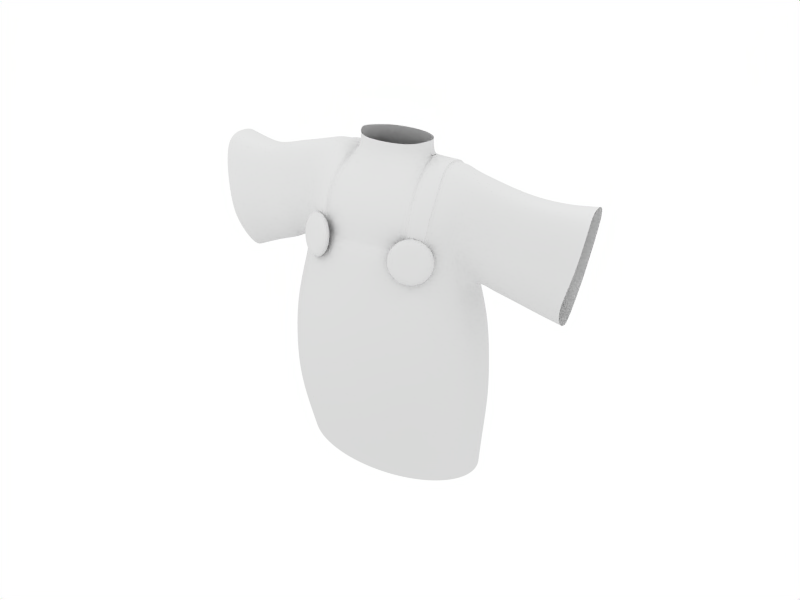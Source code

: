 # Source: chibi16.blend  (saved by Blender 2.49.2; exported with 4.5.12 LTS)
import bpy
from mathutils import Matrix  # noqa: F401  (used for matrix-valued properties, if any)

bpy.ops.wm.read_factory_settings(use_empty=True)
scene = bpy.context.scene
scene.name = 'Scene'

# ---- collections
col_collection_1 = bpy.data.collections.new('Collection 1'); scene.collection.children.link(col_collection_1)
col_collection_2 = bpy.data.collections.new('Collection 2'); scene.collection.children.link(col_collection_2)

# ---- materials (node trees are filled in below, after node groups)
mat_material = bpy.data.materials.new('Material')
mat_material.alpha_threshold = 0.0
mat_material.diffuse_color = (0.85, 0.85, 0.85, 1.0)
mat_material.roughness = 2.0
mat_material.specular_intensity = 0.3263
mat_material.line_color = (0.0, 0.0, 0.0, 1.0)

# ---- material node trees

# ---- world
world_world = bpy.data.worlds.new('World'); scene.world = world_world
world_world.color = (1.0, 1.0, 1.0)
world_world.use_sun_shadow = False
world_world.sun_shadow_jitter_overblur = 0.0
world_world.cycles.sampling_method = 'MANUAL'
world_world.cycles.sample_map_resolution = 256

# ---- cameras
cam_camera_004 = bpy.data.cameras.new('Camera.004')
cam_camera_004.passepartout_alpha = 0.2
cam_camera_004.clip_end = 100.0
cam_camera_004.lens = 35.0
cam_camera_004.show_passepartout = False
cam_camera_004.show_safe_areas = True
cam_camera_004.dof.focus_distance = 0.0
cam_camera_004.dof.aperture_fstop = 128.0
cam_camera_002 = bpy.data.cameras.new('Camera.002')
cam_camera_002.passepartout_alpha = 0.2
cam_camera_002.clip_end = 100.0
cam_camera_002.lens = 35.0
cam_camera_002.show_passepartout = False
cam_camera_002.show_safe_areas = True
cam_camera_002.dof.focus_distance = 0.0
cam_camera_002.dof.aperture_fstop = 128.0
cam_camera = bpy.data.cameras.new('Camera')
cam_camera.passepartout_alpha = 0.2
cam_camera.clip_end = 100.0
cam_camera.lens = 35.0
cam_camera.ortho_scale = 7.314
cam_camera.show_passepartout = False
cam_camera.show_safe_areas = True
cam_camera.dof.focus_distance = 0.0
cam_camera.dof.aperture_fstop = 128.0

# ---- lights
light_lamp_001 = bpy.data.lights.new('Lamp.001', 'POINT')
light_lamp_001.transmission_factor = 0.0
light_lamp_001.energy = 100.0
light_lamp_001.shadow_buffer_clip_start = 0.5
light_lamp_001.shadow_soft_size = 1.0
light_lamp_001.shadow_maximum_resolution = 0.006
light_lamp_001.use_absolute_resolution = True
light_lamp_001.cycles.use_multiple_importance_sampling = False
light_lamp = bpy.data.lights.new('Lamp', 'POINT')
light_lamp.transmission_factor = 0.0
light_lamp.energy = 64.32
light_lamp.shadow_buffer_clip_start = 0.5
light_lamp.shadow_soft_size = 1.0
light_lamp.shadow_maximum_resolution = 0.006
light_lamp.use_absolute_resolution = True
light_lamp.cycles.use_multiple_importance_sampling = False
light_spot = bpy.data.lights.new('Spot', 'POINT')
light_spot.transmission_factor = 0.0
light_spot.cutoff_distance = 30.0
light_spot.energy = 100.0
light_spot.shadow_buffer_clip_start = 1.001
light_spot.shadow_soft_size = 1.0
light_spot.shadow_maximum_resolution = 0.006
light_spot.use_absolute_resolution = True
light_spot.cycles.use_multiple_importance_sampling = False

# ---- meshes
me_circle_001 = bpy.data.meshes.new('Circle.001')
me_circle_001.from_pydata([(0.6915, -0.6915, -1.192e-07), (0.8131, -0.5433, -1.192e-07), (0.9035, -0.3742, -1.192e-07), (0.9591, -0.1908, -1.192e-07), (0.9779, -7.906e-08, -1.192e-07), (0.9591, 0.1908, -1.192e-07), (0.9035, 0.3742, -1.192e-07), (0.8131, 0.5433, -1.192e-07), (0.6915, 0.6915, -1.192e-07), (0.5433, 0.8131, -1.192e-07), (0.3742, 0.9035, -1.192e-07), (0.1908, 0.9591, -1.192e-07), (-3.114e-07, 0.9779, -1.192e-07), (-0.1908, 0.9591, -1.192e-07), (-0.3742, 0.9035, -1.192e-07), (-0.5433, 0.8131, -1.192e-07), (-0.6915, 0.6915, -1.192e-07), (-0.8131, 0.5433, -1.192e-07), (-0.9035, 0.3742, -1.192e-07), (-0.9591, 0.1908, -1.192e-07), (-0.9779, -9.495e-07, -1.192e-07), (-0.9591, -0.1908, -1.192e-07), (-0.9035, -0.3742, -1.192e-07), (-0.8131, -0.5433, -1.192e-07), (-0.6915, -0.6915, -1.192e-07), (-0.5433, -0.8131, -1.192e-07), (-0.3742, -0.9035, -1.192e-07), (-0.1908, -0.9591, -1.192e-07), (1.577e-06, -0.9779, -1.192e-07), (0.1908, -0.9591, -1.192e-07), (0.3742, -0.9035, -1.192e-07), (0.5433, -0.8131, -1.192e-07), (0.7127, -0.8002, 0.413), (0.8381, -0.6287, 0.413), (0.9312, -0.4331, 0.413), (0.9886, -0.2208, 0.413), (1.008, -5.43e-08, 0.413), (0.9886, 0.2208, 0.413), (0.9312, 0.4331, 0.413), (0.8381, 0.6287, 0.413), (0.7127, 0.8002, 0.413), (0.56, 0.9409, 0.413), (0.3857, 1.045, 0.413), (0.1966, 1.11, 0.413), (-3.329e-07, 1.132, 0.413), (-0.1966, 1.11, 0.413), (-0.3857, 1.045, 0.413), (-0.56, 0.9409, 0.413), (-0.7127, 0.8002, 0.413), (-0.8381, 0.6287, 0.413), (-0.9312, 0.4331, 0.413), (-0.9886, 0.2208, 0.413), (-1.008, -1.062e-06, 0.413), (-0.9886, -0.2208, 0.413), (-0.9312, -0.4331, 0.413), (-0.8381, -0.6287, 0.413), (-0.7127, -0.8002, 0.413), (-0.56, -0.9409, 0.413), (-0.3857, -1.045, 0.413), (-0.1966, -1.11, 0.413), (1.614e-06, -1.132, 0.413), (0.1966, -1.11, 0.413), (0.3857, -1.045, 0.413), (0.56, -0.9409, 0.413), (0.8248, -0.6287, 0.8259), (0.7014, -0.8002, 0.8259), (0.9165, -0.4331, 0.8259), (0.9729, -0.2208, 0.8259), (0.992, -5.43e-08, 0.8259), (0.9729, 0.2208, 0.8259), (0.9165, 0.4331, 0.8259), (0.8248, 0.6287, 0.8259), (0.7014, 0.8002, 0.8259), (0.5511, 0.9409, 0.8259), (0.3796, 1.045, 0.8259), (0.1935, 1.11, 0.8259), (-3.227e-07, 1.132, 0.8259), (-0.1935, 1.11, 0.8259), (-0.3796, 1.045, 0.8259), (-0.5511, 0.9409, 0.8259), (-0.7014, 0.8002, 0.8259), (-0.8248, 0.6287, 0.8259), (-0.9165, 0.4331, 0.8259), (-0.9729, 0.2208, 0.8259), (-0.992, -1.062e-06, 0.8259), (-0.9729, -0.2208, 0.8259), (-0.9165, -0.4331, 0.8259), (-0.8248, -0.6287, 0.8259), (-0.7014, -0.8002, 0.8259), (-0.5511, -0.9409, 0.8259), (-0.3796, -1.045, 0.8259), (-0.1935, -1.11, 0.8259), (1.593e-06, -1.132, 0.8259), (0.1935, -1.11, 0.8259), (0.3796, -1.045, 0.8259), (0.5511, -0.9409, 0.8259), (0.6779, -0.7279, 1.247), (0.7971, -0.5663, 1.247), (0.8857, -0.382, 1.247), (0.9403, -0.182, 1.247), (0.9587, 0.02604, 1.247), (0.9403, 0.2341, 1.247), (0.8857, 0.4341, 1.247), (0.7971, 0.6184, 1.247), (0.6779, 0.78, 1.247), (0.5326, 0.9126, 1.247), (0.3669, 1.011, 1.247), (0.187, 1.072, 1.247), (-3.014e-07, 1.092, 1.247), (-0.187, 1.072, 1.247), (-0.3669, 1.011, 1.247), (-0.5326, 0.9126, 1.247), (-0.6779, 0.78, 1.247), (-0.7971, 0.6184, 1.247), (-0.8857, 0.4341, 1.247), (-0.9403, 0.2341, 1.247), (-0.9587, 0.02604, 1.247), (-0.9403, -0.182, 1.247), (-0.8857, -0.382, 1.247), (-0.7971, -0.5663, 1.247), (-0.6779, -0.7279, 1.247), (-0.5326, -0.8605, 1.247), (-0.3669, -0.959, 1.247), (-0.187, -1.02, 1.247), (1.55e-06, -1.04, 1.247), (0.187, -1.02, 1.247), (0.3669, -0.959, 1.247), (0.5326, -0.8605, 1.247), (0.6761, -0.4574, 1.713), (0.5743, -0.5761, 1.713), (0.7509, -0.2808, 1.715), (0.7971, -0.1112, 1.798), (0.8128, 0.0651, 1.721), (0.7971, 0.2414, 1.781), (0.7509, 0.411, 1.715), (0.6758, 0.5672, 1.712), (0.5747, 0.7042, 1.712), (0.4515, 0.8166, 1.712), (0.311, 0.9001, 1.712), (0.1586, 0.9515, 1.712), (-2.132e-07, 0.9689, 1.712), (-0.1586, 0.9515, 1.712), (-0.311, 0.9001, 1.712), (-0.4515, 0.8166, 1.712), (-0.5747, 0.7042, 1.712), (-0.6758, 0.5672, 1.712), (-0.7509, 0.411, 1.714), (-0.7971, 0.2414, 1.759), (-0.8128, 0.0651, 1.721), (-0.7971, -0.1112, 1.811), (-0.7509, -0.2808, 1.716), (-0.676, -0.4381, 1.712), (-0.5761, -0.5789, 1.712), (-0.4515, -0.6864, 1.712), (-0.311, -0.7699, 1.712), (-0.1586, -0.8213, 1.712), (1.356e-06, -0.8387, 1.712), (0.1586, -0.8213, 1.712), (0.311, -0.7699, 1.712), (0.4515, -0.6864, 1.712), (0.6697, -0.542, -0.4047), (0.7875, -0.4175, -0.4047), (0.875, -0.2754, -0.4047), (0.9289, -0.1213, -0.4047), (0.9471, 0.03906, -0.4047), (0.9289, 0.1994, -0.4047), (0.875, 0.3536, -0.4047), (0.7875, 0.4956, -0.4047), (0.6697, 0.6202, -0.4047), (0.5262, 0.7224, -0.4047), (0.3624, 0.7983, -0.4047), (0.1848, 0.8451, -0.4047), (-2.904e-07, 0.8609, -0.4047), (-0.1848, 0.8451, -0.4047), (-0.3624, 0.7983, -0.4047), (-0.5262, 0.7224, -0.4047), (-0.6697, 0.6202, -0.4047), (-0.7875, 0.4956, -0.4047), (-0.875, 0.3536, -0.4047), (-0.9289, 0.1994, -0.4047), (-0.9471, 0.03906, -0.4047), (-0.9289, -0.1213, -0.4047), (-0.875, -0.2754, -0.4047), (-0.7875, -0.4175, -0.4047), (-0.6697, -0.542, -0.4047), (-0.5262, -0.6442, -0.4047), (-0.3624, -0.7202, -0.4047), (-0.1848, -0.767, -0.4047), (1.539e-06, -0.7827, -0.4047), (0.1848, -0.767, -0.4047), (0.3624, -0.7202, -0.4047), (0.5262, -0.6442, -0.4047), (0.6474, -0.3768, 2.011), (0.5507, -0.4716, 2.006), (0.7209, -0.2097, 2.016), (0.73, 0.4079, 2.026), (0.6485, 0.5475, 2.016), (0.5507, 0.6698, 2.008), (0.4327, 0.7701, 2.006), (0.2981, 0.8447, 2.006), (0.1519, 0.8906, 2.006), (-2.059e-07, 0.9062, 2.006), (-0.1519, 0.8906, 2.006), (-0.2981, 0.8447, 2.006), (-0.4327, 0.7701, 2.006), (-0.5507, 0.6698, 2.009), (-0.6476, 0.5475, 2.015), (-0.7196, 0.4079, 2.02), (-0.7196, -0.2098, 2.012), (-0.6477, -0.3497, 2.008), (-0.5507, -0.4716, 2.006), (-0.4077, -0.572, 2.006), (-0.2981, -0.6466, 2.006), (-0.1519, -0.6925, 2.006), (1.298e-06, -0.708, 2.006), (0.1519, -0.6925, 2.006), (0.2981, -0.6466, 2.006), (0.411, -0.5727, 2.006), (-0.7197, -0.1791, 2.186), (-0.6358, -0.3285, 2.16), (-0.5484, -0.4539, 2.153), (-0.4194, -0.5455, 2.148), (-0.7518, -0.0909, 2.406), (-0.6502, -0.2099, 2.33), (-0.5413, -0.3713, 2.306), (-0.4121, -0.4953, 2.3), (-0.6594, -0.1092, 2.56), (-0.7418, -0.01006, 2.592), (-0.5519, -0.2162, 2.518), (-0.4055, -0.3161, 2.503), (-0.6147, 0.08488, 2.677), (-0.7164, 0.1007, 2.646), (-0.4991, 0.06643, 2.692), (-0.3511, 0.04687, 2.68), (-0.6125, 0.2143, 2.681), (-0.7205, 0.2021, 2.647), (-0.4891, 0.2239, 2.692), (-0.335, 0.2312, 2.68), (0.6656, -0.3218, 2.159), (0.5534, -0.4658, 2.147), (0.7704, -0.1374, 2.198), (0.4051, -0.5724, 2.144), (0.6975, -0.2456, 2.317), (0.5609, -0.4132, 2.28), (0.7988, -0.08434, 2.386), (0.4018, -0.552, 2.287), (0.5781, -0.2497, 2.493), (0.703, -0.1118, 2.518), (0.7722, 0.006969, 2.55), (0.4003, -0.3772, 2.488), (0.6789, 0.06164, 2.637), (0.5522, 0.0247, 2.668), (0.7398, 0.09896, 2.608), (0.3626, -0.01206, 2.688), (0.6424, 0.2128, 2.66), (0.5536, 0.2146, 2.677), (0.7159, 0.207, 2.625), (0.3558, 0.226, 2.681), (-0.4077, -0.502, 2.006), (-0.2981, -0.5766, 2.006), (-0.1519, -0.6226, 2.006), (1.298e-06, -0.6381, 2.006), (0.1519, -0.6226, 2.006), (0.2981, -0.5766, 2.006), (0.411, -0.502, 2.006), (-0.4194, -0.4756, 2.148), (-0.4121, -0.4253, 2.3), (-0.4055, -0.2461, 2.503), (0.4051, -0.5024, 2.144), (0.4018, -0.4821, 2.287), (0.4003, -0.3072, 2.488), (-0.2981, -0.5564, 2.147), (-0.1519, -0.6023, 2.147), (1.298e-06, -0.6178, 2.147), (0.1519, -0.6023, 2.147), (0.2981, -0.5564, 2.147), (-0.1519, -0.5673, 2.293), (-0.2981, -0.5214, 2.293), (1.298e-06, -0.5829, 2.293), (0.1519, -0.5673, 2.293), (0.2981, -0.5214, 2.293), (-0.2981, -0.3411, 2.496), (-0.1519, -0.387, 2.496), (1.298e-06, -0.4025, 2.496), (0.1519, -0.387, 2.496), (0.2981, -0.3411, 2.496), (-0.2769, 0.06527, 2.676), (-0.1519, -0.03618, 2.676), (1.298e-06, -0.05168, 2.676), (0.1519, -0.03618, 2.676), (0.2793, 0.05787, 2.676), (-0.2769, 0.477, 2.676), (-0.1519, 0.5784, 2.676), (1.297e-06, 0.5939, 2.676), (0.2793, 0.4844, 2.676), (-0.335, 0.3111, 2.68), (0.3558, 0.3162, 2.681), (-0.2769, 0.06527, 2.804), (-0.1519, -0.03618, 2.804), (1.298e-06, -0.05168, 2.804), (0.1519, -0.03618, 2.804), (0.2793, 0.05787, 2.804), (-0.335, 0.2344, 2.819), (0.3558, 0.226, 2.819), (-0.2769, 0.477, 2.804), (-0.1519, 0.5784, 2.804), (1.297e-06, 0.5939, 2.804), (0.2793, 0.4844, 2.804), (-0.335, 0.3143, 2.819), (0.3558, 0.3162, 2.819), (0.1565, 0.5696, 2.676), (0.1565, 0.5696, 2.804), (0.5805, -0.4051, 2.1), (0.6389, -0.4058, 2.007), (0.6479, -0.4453, 1.9), (0.605, -0.513, 1.809), (0.5219, -0.5907, 1.757), (0.4207, -0.6576, 1.759), (0.3286, -0.6958, 1.813), (0.2703, -0.695, 1.906), (0.2613, -0.6555, 2.012), (0.3041, -0.5878, 2.104), (0.3872, -0.5101, 2.156), (0.4884, -0.4432, 2.154), (0.6122, -0.5231, 2.12), (0.6706, -0.5239, 2.027), (0.6796, -0.5634, 1.921), (0.6368, -0.6311, 1.829), (0.5536, -0.7088, 1.777), (0.4524, -0.7757, 1.779), (0.3603, -0.8139, 1.833), (0.302, -0.8131, 1.926), (0.293, -0.7736, 2.033), (0.3358, -0.7059, 2.124), (0.419, -0.6282, 2.176), (0.5201, -0.5613, 2.175), (0.4546, -0.5504, 1.956), (0.4863, -0.6685, 1.977), (-0.5052, -0.6521, 1.993), (-0.4674, -0.5386, 1.973), (-0.4312, -0.6254, 2.191), (-0.5282, -0.5445, 2.192), (-0.619, -0.4925, 2.14), (-0.6794, -0.4832, 2.049), (-0.693, -0.5192, 1.943), (-0.6564, -0.5908, 1.85), (-0.5793, -0.6788, 1.795), (-0.4823, -0.7597, 1.794), (-0.3914, -0.8118, 1.846), (-0.3311, -0.8211, 1.937), (-0.3174, -0.7851, 2.044), (-0.3541, -0.7134, 2.136), (-0.3934, -0.5119, 2.171), (-0.4904, -0.431, 2.172), (-0.5812, -0.3789, 2.12), (-0.6416, -0.3697, 2.029), (-0.6553, -0.4056, 1.922), (-0.6186, -0.4773, 1.829), (-0.5415, -0.5653, 1.775), (-0.4445, -0.6462, 1.773), (-0.3537, -0.6983, 1.825), (-0.2933, -0.7075, 1.917), (-0.2796, -0.6715, 2.023), (-0.3163, -0.5999, 2.116), (-0.6116, 0.4133, 2.669), (-0.7203, 0.3914, 2.635), (-0.4906, 0.4283, 2.68), (-0.3337, 0.433, 2.668), (0.6425, 0.4085, 2.648), (0.5539, 0.4186, 2.665), (0.7149, 0.3869, 2.613), (0.3557, 0.4324, 2.668), (-0.7247, 0.5283, 2.56), (-0.6237, 0.5945, 2.586), (-0.5185, 0.6278, 2.595), (-0.342, 0.6256, 2.582), (0.5583, 0.5974, 2.582), (0.6464, 0.5608, 2.567), (0.7187, 0.4987, 2.538), (0.3574, 0.6279, 2.577), (-0.6472, 0.6127, 2.44), (-0.7394, 0.5032, 2.424), (-0.5435, 0.6853, 2.443), (-0.377, 0.7345, 2.425), (0.5855, 0.6337, 2.435), (0.6684, 0.57, 2.424), (0.7308, 0.4791, 2.403), (0.395, 0.7248, 2.432), (0.5765, 0.652, 2.206), (0.6533, 0.5612, 2.206), (0.737, 0.4292, 2.207), (0.4386, 0.758, 2.205), (-0.4328, 0.7607, 2.196), (-0.5745, 0.6655, 2.209), (-0.7291, 0.4321, 2.212), (-0.6663, 0.5679, 2.216), (0.4327, 0.7181, 2.006), (0.2981, 0.7926, 2.006), (0.1519, 0.8386, 2.006), (-2.059e-07, 0.8541, 2.006), (-0.1519, 0.8386, 2.006), (-0.2981, 0.7926, 2.006), (-0.4327, 0.7181, 2.006), (-0.3417, 0.5801, 2.582), (-0.3775, 0.6824, 2.425), (0.358, 0.5798, 2.578), (0.395, 0.6727, 2.432), (0.4386, 0.7059, 2.205), (-0.4328, 0.7086, 2.196), (0.2981, 0.761, 2.206), (0.1519, 0.8069, 2.206), (-2.059e-07, 0.8224, 2.206), (-0.1519, 0.8069, 2.206), (-0.2981, 0.761, 2.206), (0.1543, 0.7482, 2.423), (0.3004, 0.7023, 2.423), (0.002386, 0.7637, 2.423), (-0.1496, 0.7482, 2.423), (-0.2957, 0.7023, 2.423), (0.2889, 0.6133, 2.561), (0.15, 0.657, 2.561), (0.005547, 0.6717, 2.561), (-0.1389, 0.657, 2.561), (-0.2778, 0.6133, 2.561), (1.041, -0.1159, 1.722), (1.048, 0.0603, 1.643), (1.043, 0.2367, 1.701), (-0.9478, 0.2421, 1.72), (-0.9894, 0.06446, 1.654), (-0.9406, -0.1103, 1.772), (1.031, 0.4066, 1.942), (1.023, -0.211, 1.935), (-0.9653, -0.2083, 1.934), (-0.9787, 0.4091, 1.939), (-0.9891, -0.1776, 2.106), (-1.054, -0.0911, 2.319), (-1.07, -0.009692, 2.504), (-1.052, 0.1024, 2.561), (-1.059, 0.2036, 2.561), (1.051, -0.1372, 2.115), (1.072, -0.08242, 2.306), (1.069, 0.01068, 2.472), (1.059, 0.1034, 2.528), (1.05, 0.2118, 2.544), (-1.061, 0.3928, 2.549), (1.05, 0.3916, 2.531), (-1.058, 0.5293, 2.473), (1.049, 0.5026, 2.455), (-1.055, 0.5034, 2.337), (1.048, 0.4816, 2.32), (1.042, 0.4297, 2.123), (-1.015, 0.4328, 2.128), (1.041, -0.1159, 1.722), (1.048, 0.0603, 1.643), (1.043, 0.2367, 1.701), (-0.9478, 0.2421, 1.72), (-0.9894, 0.06446, 1.654), (-0.9406, -0.1103, 1.772), (1.031, 0.4066, 1.942), (1.023, -0.211, 1.935), (-0.9653, -0.2083, 1.934), (-0.9787, 0.4091, 1.939), (-0.9891, -0.1776, 2.106), (-1.054, -0.0911, 2.319), (-1.07, -0.009692, 2.504), (-1.052, 0.1024, 2.561), (-1.059, 0.2036, 2.561), (1.051, -0.1372, 2.115), (1.072, -0.08242, 2.306), (1.069, 0.01068, 2.472), (1.059, 0.1034, 2.528), (1.05, 0.2118, 2.544), (-1.061, 0.3928, 2.549), (1.05, 0.3916, 2.531), (-1.058, 0.5293, 2.473), (1.049, 0.5026, 2.455), (-1.055, 0.5034, 2.337), (1.048, 0.4816, 2.32), (1.042, 0.4297, 2.123), (-1.015, 0.4328, 2.128), (1.244, 0.06, 1.595), (1.244, -0.1162, 1.675), (1.247, 0.2364, 1.654), (-1.1, 0.2414, 1.641), (-1.085, 0.06248, 1.597), (-1.09, -0.1113, 1.695), (1.243, 0.4066, 1.899), (1.235, -0.2111, 1.893), (-1.159, -0.2091, 1.875), (-1.175, 0.4085, 1.881), (-1.186, -0.178, 2.048), (-1.261, -0.09215, 2.26), (-1.274, -0.01058, 2.445), (-1.249, 0.102, 2.503), (-1.257, 0.203, 2.503), (1.262, -0.1372, 2.07), (1.282, -0.08224, 2.257), (1.283, 0.01089, 2.427), (1.275, 0.1037, 2.485), (1.268, 0.2121, 2.501), (-1.259, 0.3922, 2.491), (1.268, 0.3918, 2.488), (-1.257, 0.5287, 2.415), (1.266, 0.5028, 2.412), (-1.259, 0.5026, 2.278), (1.263, 0.4818, 2.276), (1.255, 0.4297, 2.08), (-1.214, 0.4322, 2.07), (1.481, 0.05901, 1.532), (1.484, -0.1173, 1.613), (1.489, 0.2352, 1.592), (-1.264, 0.06307, 1.542), (-1.256, 0.2401, 1.58), (-1.26, -0.1126, 1.632), (1.518, 0.4062, 1.894), (1.516, -0.2116, 1.888), (-1.387, -0.2101, 1.849), (-1.391, 0.4076, 1.857), (-1.397, -0.1793, 2.024), (-1.456, -0.09156, 2.244), (-1.458, -0.01056, 2.429), (-1.409, 0.1008, 2.483), (-1.416, 0.2021, 2.484), (1.507, -0.1366, 2.068), (1.504, -0.08096, 2.254), (1.514, 0.01245, 2.422), (1.528, 0.105, 2.483), (1.545, 0.2129, 2.497), (-1.415, 0.3914, 2.473), (1.546, 0.3926, 2.484), (-1.42, 0.5282, 2.397), (1.543, 0.5034, 2.408), (-1.439, 0.5028, 2.262), (1.533, 0.4823, 2.273), (1.523, 0.4299, 2.077), (-1.416, 0.4317, 2.049), (1.682, 0.04272, 1.504), (1.676, -0.1755, 1.595), (1.676, 0.2608, 1.578), (-1.541, 0.04273, 1.417), (-1.522, 0.2609, 1.465), (-1.522, -0.1755, 1.517), (1.694, 0.4669, 1.791), (1.689, -0.2974, 1.781), (-1.623, -0.2975, 1.776), (-1.633, 0.467, 1.784), (-1.685, -0.2594, 1.984), (-1.75, -0.1503, 2.251), (-1.762, -0.05029, 2.48), (-1.739, 0.08684, 2.55), (-1.744, 0.2123, 2.551), (1.738, -0.2079, 1.99), (1.779, -0.1422, 2.213), (1.795, -0.02922, 2.42), (1.791, 0.08463, 2.5), (1.785, 0.2184, 2.527), (-1.742, 0.4466, 2.537), (1.782, 0.441, 2.513), (-1.738, 0.616, 2.443), (1.772, 0.5793, 2.42), (-1.738, 0.585, 2.275), (1.755, 0.5551, 2.252), (1.726, 0.4933, 2.011), (-1.699, 0.497, 2.014), (0.5507, -0.4716, 2.006), (0.5534, -0.4658, 2.147), (0.5609, -0.4132, 2.28), (0.5781, -0.2497, 2.493), (0.5522, 0.0247, 2.668), (0.5536, 0.2146, 2.677), (0.5539, 0.4186, 2.665), (0.5583, 0.5974, 2.582), (0.5855, 0.6337, 2.435), (0.5765, 0.652, 2.206), (0.5507, 0.6698, 2.008), (0.5543, -0.4327, 2.158), (0.5518, -0.4382, 2.025), (0.5613, -0.3832, 2.284), (0.5775, -0.2292, 2.484), (0.5531, 0.02905, 2.649), (0.5544, 0.2078, 2.658), (0.5547, 0.3999, 2.646), (0.5588, 0.5682, 2.568), (0.5845, 0.6024, 2.429), (0.576, 0.6196, 2.214), (0.5518, 0.6363, 2.027), (-0.5497, -0.4409, 2.024), (-0.5475, -0.4241, 2.163), (-0.5408, -0.3459, 2.308), (-0.5509, -0.1991, 2.509), (-0.5008, 0.06857, 2.674), (-0.4913, 0.2177, 2.674), (-0.4928, 0.4113, 2.662), (-0.5192, 0.6001, 2.582), (-0.5429, 0.6545, 2.438), (-0.5723, 0.6358, 2.216), (-0.5497, 0.6398, 2.027)], [], [(32, 0, 1, 33), (1, 2, 34, 33), (3, 35, 34, 2), (4, 36, 35, 3), (4, 5, 37, 36), (6, 38, 37, 5), (7, 39, 38, 6), (8, 40, 39, 7), (9, 41, 40, 8), (10, 42, 41, 9), (11, 43, 42, 10), (12, 44, 43, 11), (12, 13, 45, 44), (14, 46, 45, 13), (15, 47, 46, 14), (16, 48, 47, 15), (16, 17, 49, 48), (18, 50, 49, 17), (19, 51, 50, 18), (20, 52, 51, 19), (20, 21, 53, 52), (22, 54, 53, 21), (23, 55, 54, 22), (24, 56, 55, 23), (25, 57, 56, 24), (26, 58, 57, 25), (27, 59, 58, 26), (28, 60, 59, 27), (29, 61, 60, 28), (30, 62, 61, 29), (31, 63, 62, 30), (31, 0, 32, 63), (33, 64, 65, 32), (33, 34, 66, 64), (35, 67, 66, 34), (36, 68, 67, 35), (36, 37, 69, 68), (38, 70, 69, 37), (39, 71, 70, 38), (40, 72, 71, 39), (41, 73, 72, 40), (42, 74, 73, 41), (43, 75, 74, 42), (44, 76, 75, 43), (44, 45, 77, 76), (46, 78, 77, 45), (47, 79, 78, 46), (48, 80, 79, 47), (48, 49, 81, 80), (50, 82, 81, 49), (51, 83, 82, 50), (52, 84, 83, 51), (52, 53, 85, 84), (54, 86, 85, 53), (55, 87, 86, 54), (56, 88, 87, 55), (57, 89, 88, 56), (58, 90, 89, 57), (59, 91, 90, 58), (60, 92, 91, 59), (61, 93, 92, 60), (62, 94, 93, 61), (63, 95, 94, 62), (63, 32, 65, 95), (64, 97, 96, 65), (64, 66, 98, 97), (67, 99, 98, 66), (68, 100, 99, 67), (68, 69, 101, 100), (70, 102, 101, 69), (71, 103, 102, 70), (72, 104, 103, 71), (73, 105, 104, 72), (74, 106, 105, 73), (75, 107, 106, 74), (76, 108, 107, 75), (76, 77, 109, 108), (78, 110, 109, 77), (79, 111, 110, 78), (80, 112, 111, 79), (80, 81, 113, 112), (82, 114, 113, 81), (83, 115, 114, 82), (84, 116, 115, 83), (84, 85, 117, 116), (86, 118, 117, 85), (87, 119, 118, 86), (88, 120, 119, 87), (89, 121, 120, 88), (90, 122, 121, 89), (91, 123, 122, 90), (92, 124, 123, 91), (93, 125, 124, 92), (94, 126, 125, 93), (95, 127, 126, 94), (95, 65, 96, 127), (97, 128, 129, 96), (97, 98, 130, 128), (99, 131, 130, 98), (100, 132, 131, 99), (100, 101, 133, 132), (102, 134, 133, 101), (103, 135, 134, 102), (104, 136, 135, 103), (105, 137, 136, 104), (106, 138, 137, 105), (107, 139, 138, 106), (108, 140, 139, 107), (108, 109, 141, 140), (110, 142, 141, 109), (111, 143, 142, 110), (112, 144, 143, 111), (112, 113, 145, 144), (114, 146, 145, 113), (115, 147, 146, 114), (116, 148, 147, 115), (116, 117, 149, 148), (118, 150, 149, 117), (119, 151, 150, 118), (120, 152, 151, 119), (121, 153, 152, 120), (122, 154, 153, 121), (123, 155, 154, 122), (124, 156, 155, 123), (125, 157, 156, 124), (126, 158, 157, 125), (127, 159, 158, 126), (127, 96, 129, 159), (0, 160, 161, 1), (2, 1, 161, 162), (2, 162, 163, 3), (3, 163, 164, 4), (5, 4, 164, 165), (5, 165, 166, 6), (6, 166, 167, 7), (7, 167, 168, 8), (8, 168, 169, 9), (9, 169, 170, 10), (10, 170, 171, 11), (11, 171, 172, 12), (13, 12, 172, 173), (13, 173, 174, 14), (14, 174, 175, 15), (15, 175, 176, 16), (17, 16, 176, 177), (17, 177, 178, 18), (18, 178, 179, 19), (19, 179, 180, 20), (21, 20, 180, 181), (21, 181, 182, 22), (22, 182, 183, 23), (23, 183, 184, 24), (24, 184, 185, 25), (25, 185, 186, 26), (26, 186, 187, 27), (27, 187, 188, 28), (28, 188, 189, 29), (29, 189, 190, 30), (30, 190, 191, 31), (0, 31, 191, 160), (128, 192, 193, 129), (128, 130, 194, 192), (135, 196, 195, 134), (136, 197, 196, 135), (137, 198, 197, 136), (138, 199, 198, 137), (139, 200, 199, 138), (140, 201, 200, 139), (140, 141, 202, 201), (142, 203, 202, 141), (143, 204, 203, 142), (144, 205, 204, 143), (144, 145, 206, 205), (146, 207, 206, 145), (151, 209, 208, 150), (152, 210, 209, 151), (153, 211, 210, 152), (154, 212, 211, 153), (155, 213, 212, 154), (156, 214, 213, 155), (157, 215, 214, 156), (158, 216, 215, 157), (159, 217, 216, 158), (159, 129, 193, 217), (133, 134, 195), (130, 131, 194), (149, 150, 208), (146, 147, 207), (209, 219, 218, 208), (211, 221, 220, 210), (219, 223, 222, 218), (221, 225, 224, 220), (223, 226, 227, 222), (225, 229, 228, 224), (226, 230, 231, 227), (229, 233, 232, 228), (230, 234, 235, 231), (233, 237, 236, 232), (192, 194, 240, 238), (217, 193, 239, 241), (238, 240, 244, 242), (241, 239, 243, 245), (242, 244, 248, 247), (245, 243, 246, 249), (247, 248, 252, 250), (249, 246, 251, 253), (250, 252, 256, 254), (253, 251, 255, 257), (212, 259, 258, 211), (213, 260, 259, 212), (214, 261, 260, 213), (215, 262, 261, 214), (216, 263, 262, 215), (217, 264, 263, 216), (211, 258, 265, 221), (221, 265, 266, 225), (225, 266, 267, 229), (229, 267, 237, 233), (217, 241, 268, 264), (241, 245, 269, 268), (245, 249, 270, 269), (249, 253, 257, 270), (260, 272, 271, 259), (261, 273, 272, 260), (262, 274, 273, 261), (263, 275, 274, 262), (272, 276, 277, 271), (273, 278, 276, 272), (274, 279, 278, 273), (275, 280, 279, 274), (276, 282, 281, 277), (278, 283, 282, 276), (279, 284, 283, 278), (280, 285, 284, 279), (282, 287, 286, 281), (283, 288, 287, 282), (284, 289, 288, 283), (285, 290, 289, 284), (258, 259, 271, 265), (265, 271, 277, 266), (266, 277, 281, 267), (269, 270, 285, 280), (268, 269, 280, 275), (263, 264, 268, 275), (270, 257, 290, 285), (267, 281, 286, 237), (286, 287, 298, 297), (287, 288, 299, 298), (288, 289, 300, 299), (289, 290, 301, 300), (237, 286, 297, 302), (290, 257, 303, 301), (292, 291, 304, 305), (295, 237, 302, 308), (291, 295, 308, 304), (296, 294, 307, 309), (257, 296, 309, 303), (294, 310, 311, 307), (336, 312, 313), (337, 325, 324), (336, 313, 314), (337, 326, 325), (336, 314, 315), (337, 327, 326), (336, 315, 316), (337, 328, 327), (336, 316, 317), (337, 329, 328), (336, 317, 318), (337, 330, 329), (336, 318, 319), (337, 331, 330), (336, 319, 320), (337, 332, 331), (336, 320, 321), (337, 333, 332), (336, 321, 322), (337, 334, 333), (336, 322, 323), (337, 335, 334), (336, 323, 312), (337, 324, 335), (312, 324, 325, 313), (313, 325, 326, 314), (314, 326, 327, 315), (315, 327, 328, 316), (316, 328, 329, 317), (317, 329, 330, 318), (318, 330, 331, 319), (319, 331, 332, 320), (320, 332, 333, 321), (321, 333, 334, 322), (322, 334, 335, 323), (323, 335, 324, 312), (352, 340, 351, 363), (353, 341, 340, 352), (354, 342, 341, 353), (355, 343, 342, 354), (356, 344, 343, 355), (357, 345, 344, 356), (358, 346, 345, 357), (359, 347, 346, 358), (360, 348, 347, 359), (361, 349, 348, 360), (362, 350, 349, 361), (363, 351, 350, 362), (338, 351, 340), (339, 352, 363), (338, 340, 341), (339, 353, 352), (338, 341, 342), (339, 354, 353), (338, 342, 343), (339, 355, 354), (338, 343, 344), (339, 356, 355), (338, 344, 345), (339, 357, 356), (338, 345, 346), (339, 358, 357), (338, 346, 347), (339, 359, 358), (338, 347, 348), (339, 360, 359), (338, 348, 349), (339, 361, 360), (338, 349, 350), (339, 362, 361), (338, 350, 351), (339, 363, 362), (235, 234, 364, 365), (236, 237, 367, 366), (254, 256, 370, 368), (257, 255, 369, 371), (365, 364, 373, 372), (366, 367, 375, 374), (368, 370, 378, 377), (371, 369, 376, 379), (372, 373, 380, 381), (374, 375, 383, 382), (377, 378, 386, 385), (379, 376, 384, 387), (381, 380, 395, 394), (382, 383, 392, 393), (385, 386, 390, 389), (387, 384, 388, 391), (195, 196, 389, 390), (197, 198, 391, 388), (204, 205, 393, 392), (206, 207, 394, 395), (198, 199, 397, 396), (199, 200, 398, 397), (200, 201, 399, 398), (201, 202, 400, 399), (202, 203, 401, 400), (203, 204, 402, 401), (383, 375, 403, 404), (379, 387, 406, 405), (387, 391, 407, 406), (392, 383, 404, 408), (391, 198, 396, 407), (204, 392, 408, 402), (295, 403, 375, 367), (296, 371, 379, 405), (397, 398, 410, 409), (398, 399, 411, 410), (399, 400, 412, 411), (400, 401, 413, 412), (409, 410, 414, 415), (410, 411, 416, 414), (411, 412, 417, 416), (412, 413, 418, 417), (415, 414, 420, 419), (414, 416, 421, 420), (416, 417, 422, 421), (417, 418, 423, 422), (396, 397, 409, 407), (406, 407, 409, 415), (405, 406, 415, 419), (403, 423, 418, 404), (404, 418, 413, 408), (401, 402, 408, 413), (294, 296, 405, 419), (294, 419, 420, 310), (291, 423, 403, 295), (291, 292, 422, 423), (293, 306, 311, 310), (293, 310, 420, 421), (292, 305, 306, 293), (422, 292, 293, 421), (131, 132, 425, 424), (132, 133, 426, 425), (147, 148, 428, 427), (148, 149, 429, 428), (133, 195, 430, 426), (194, 131, 424, 431), (149, 208, 432, 429), (207, 147, 427, 433), (208, 218, 434, 432), (218, 222, 435, 434), (222, 227, 436, 435), (227, 231, 437, 436), (231, 235, 438, 437), (240, 194, 431, 439), (244, 240, 439, 440), (248, 244, 440, 441), (252, 248, 441, 442), (256, 252, 442, 443), (235, 365, 444, 438), (370, 256, 443, 445), (365, 372, 446, 444), (378, 370, 445, 447), (372, 381, 448, 446), (386, 378, 447, 449), (390, 386, 449, 450), (381, 394, 451, 448), (195, 390, 450, 430), (394, 207, 433, 451), (424, 425, 453, 452), (425, 426, 454, 453), (427, 428, 456, 455), (428, 429, 457, 456), (426, 430, 458, 454), (431, 424, 452, 459), (429, 432, 460, 457), (433, 427, 455, 461), (432, 434, 462, 460), (434, 435, 463, 462), (435, 436, 464, 463), (436, 437, 465, 464), (437, 438, 466, 465), (439, 431, 459, 467), (440, 439, 467, 468), (441, 440, 468, 469), (442, 441, 469, 470), (443, 442, 470, 471), (438, 444, 472, 466), (445, 443, 471, 473), (444, 446, 474, 472), (447, 445, 473, 475), (446, 448, 476, 474), (449, 447, 475, 477), (450, 449, 477, 478), (448, 451, 479, 476), (430, 450, 478, 458), (451, 433, 461, 479), (452, 453, 480, 481), (453, 454, 482, 480), (455, 456, 484, 483), (456, 457, 485, 484), (454, 458, 486, 482), (459, 452, 481, 487), (457, 460, 488, 485), (461, 455, 483, 489), (460, 462, 490, 488), (462, 463, 491, 490), (463, 464, 492, 491), (464, 465, 493, 492), (465, 466, 494, 493), (467, 459, 487, 495), (468, 467, 495, 496), (469, 468, 496, 497), (470, 469, 497, 498), (471, 470, 498, 499), (466, 472, 500, 494), (473, 471, 499, 501), (472, 474, 502, 500), (475, 473, 501, 503), (474, 476, 504, 502), (477, 475, 503, 505), (478, 477, 505, 506), (476, 479, 507, 504), (458, 478, 506, 486), (479, 461, 489, 507), (481, 480, 508, 509), (480, 482, 510, 508), (483, 484, 511, 512), (484, 485, 513, 511), (482, 486, 514, 510), (487, 481, 509, 515), (485, 488, 516, 513), (489, 483, 512, 517), (488, 490, 518, 516), (490, 491, 519, 518), (491, 492, 520, 519), (492, 493, 521, 520), (493, 494, 522, 521), (495, 487, 515, 523), (496, 495, 523, 524), (497, 496, 524, 525), (498, 497, 525, 526), (499, 498, 526, 527), (494, 500, 528, 522), (501, 499, 527, 529), (500, 502, 530, 528), (503, 501, 529, 531), (502, 504, 532, 530), (505, 503, 531, 533), (506, 505, 533, 534), (504, 507, 535, 532), (486, 506, 534, 514), (507, 489, 517, 535), (509, 508, 536, 537), (508, 510, 538, 536), (512, 511, 539, 540), (511, 513, 541, 539), (510, 514, 542, 538), (515, 509, 537, 543), (513, 516, 544, 541), (517, 512, 540, 545), (516, 518, 546, 544), (518, 519, 547, 546), (519, 520, 548, 547), (520, 521, 549, 548), (521, 522, 550, 549), (523, 515, 543, 551), (524, 523, 551, 552), (525, 524, 552, 553), (526, 525, 553, 554), (527, 526, 554, 555), (522, 528, 556, 550), (529, 527, 555, 557), (528, 530, 558, 556), (531, 529, 557, 559), (530, 532, 560, 558), (533, 531, 559, 561), (534, 533, 561, 562), (532, 535, 563, 560), (514, 534, 562, 542), (535, 517, 545, 563), (239, 193, 564, 565), (243, 239, 565, 566), (246, 243, 566, 567), (251, 246, 567, 568), (255, 251, 568, 569), (369, 255, 569, 570), (376, 369, 570, 571), (384, 376, 571, 572), (388, 384, 572, 573), (197, 388, 573, 574), (565, 564, 576, 575), (566, 565, 575, 577), (567, 566, 577, 578), (568, 567, 578, 579), (569, 568, 579, 580), (570, 569, 580, 581), (571, 570, 581, 582), (572, 571, 582, 583), (573, 572, 583, 584), (574, 573, 584, 585), (210, 220, 587, 586), (220, 224, 588, 587), (224, 228, 589, 588), (228, 232, 590, 589), (232, 236, 591, 590), (236, 366, 592, 591), (366, 374, 593, 592), (374, 382, 594, 593), (382, 393, 595, 594), (393, 205, 596, 595), (192, 238, 575, 576), (192, 576, 564, 193), (238, 242, 577, 575), (242, 247, 578, 577), (247, 250, 579, 578), (250, 254, 580, 579), (254, 368, 581, 580), (368, 377, 582, 581), (377, 385, 583, 582), (385, 389, 584, 583), (196, 585, 584, 389), (196, 197, 585), (209, 586, 587, 219), (209, 210, 586), (219, 587, 588, 223), (223, 588, 589, 226), (226, 589, 590, 230), (230, 590, 591, 234), (234, 591, 592, 364), (364, 592, 593, 373), (373, 593, 594, 380), (380, 594, 595, 395), (206, 395, 595, 596), (205, 206, 596)])
me_circle_001.polygons.foreach_set('use_smooth', [True] * 584)
_uv = me_circle_001.uv_layers.new(name='UVTex')
_uv.uv.foreach_set('vector', [0.2848, 0.7353, 0.1469, 0.7353, 0.1469, 0.5975, 0.2848, 0.5975, 0.2848, 0.7353, 0.1469, 0.7353, 0.1469, 0.5975, 0.2848, 0.5975, 0.2848, 0.7353, 0.1469, 0.7353, 0.1469, 0.5975, 0.2848, 0.5975, 0.2848, 0.7353, 0.1469, 0.7353, 0.1469, 0.5975, 0.2848, 0.5975, 0.2848, 0.7353, 0.1469, 0.7353, 0.1469, 0.5975, 0.2848, 0.5975, 0.2848, 0.7353, 0.1469, 0.7353, 0.1469, 0.5975, 0.2848, 0.5975, 0.2848, 0.7353, 0.1469, 0.7353, 0.1469, 0.5975, 0.2848, 0.5975, 0.2848, 0.7353, 0.1469, 0.7353, 0.1469, 0.5975, 0.2848, 0.5975, 0.2848, 0.7353, 0.1469, 0.7353, 0.1469, 0.5975, 0.2848, 0.5975, 0.2848, 0.7353, 0.1469, 0.7353, 0.1469, 0.5975, 0.2848, 0.5975, 0.2848, 0.7353, 0.1469, 0.7353, 0.1469, 0.5975, 0.2848, 0.5975, 0.2848, 0.7353, 0.1469, 0.7353, 0.1469, 0.5975, 0.2848, 0.5975, 0.2848, 0.7353, 0.1469, 0.7353, 0.1469, 0.5975, 0.2848, 0.5975, 0.2848, 0.7353, 0.1469, 0.7353, 0.1469, 0.5975, 0.2848, 0.5975, 0.2848, 0.7353, 0.1469, 0.7353, 0.1469, 0.5975, 0.2848, 0.5975, 0.2848, 0.7353, 0.1469, 0.7353, 0.1469, 0.5975, 0.2848, 0.5975, 0.2848, 0.7353, 0.1469, 0.7353, 0.1469, 0.5975, 0.2848, 0.5975, 0.2848, 0.7353, 0.1469, 0.7353, 0.1469, 0.5975, 0.2848, 0.5975, 0.2848, 0.7353, 0.1469, 0.7353, 0.1469, 0.5975, 0.2848, 0.5975, 0.2848, 0.7353, 0.1469, 0.7353, 0.1469, 0.5975, 0.2848, 0.5975, 0.2848, 0.7353, 0.1469, 0.7353, 0.1469, 0.5975, 0.2848, 0.5975, 0.2848, 0.7353, 0.1469, 0.7353, 0.1469, 0.5975, 0.2848, 0.5975, 0.2848, 0.7353, 0.1469, 0.7353, 0.1469, 0.5975, 0.2848, 0.5975, 0.2848, 0.7353, 0.1469, 0.7353, 0.1469, 0.5975, 0.2848, 0.5975, 0.2848, 0.7353, 0.1469, 0.7353, 0.1469, 0.5975, 0.2848, 0.5975, 0.2848, 0.7353, 0.1469, 0.7353, 0.1469, 0.5975, 0.2848, 0.5975, 0.2848, 0.7353, 0.1469, 0.7353, 0.1469, 0.5975, 0.2848, 0.5975, 0.2848, 0.7353, 0.1469, 0.7353, 0.1469, 0.5975, 0.2848, 0.5975, 0.2848, 0.7353, 0.1469, 0.7353, 0.1469, 0.5975, 0.2848, 0.5975, 0.2848, 0.7353, 0.1469, 0.7353, 0.1469, 0.5975, 0.2848, 0.5975, 0.2848, 0.7353, 0.1469, 0.7353, 0.1469, 0.5975, 0.2848, 0.5975, 0.2848, 0.7353, 0.1469, 0.7353, 0.1469, 0.5975, 0.2848, 0.5975, 0.2848, 0.7353, 0.1469, 0.7353, 0.1469, 0.5975, 0.2848, 0.5975, 0.2848, 0.7353, 0.1469, 0.7353, 0.1469, 0.5975, 0.2848, 0.5975, 0.2848, 0.7353, 0.1469, 0.7353, 0.1469, 0.5975, 0.2848, 0.5975, 0.2848, 0.7353, 0.1469, 0.7353, 0.1469, 0.5975, 0.2848, 0.5975, 0.2848, 0.7353, 0.1469, 0.7353, 0.1469, 0.5975, 0.2848, 0.5975, 0.2848, 0.7353, 0.1469, 0.7353, 0.1469, 0.5975, 0.2848, 0.5975, 0.2848, 0.7353, 0.1469, 0.7353, 0.1469, 0.5975, 0.2848, 0.5975, 0.2848, 0.7353, 0.1469, 0.7353, 0.1469, 0.5975, 0.2848, 0.5975, 0.2848, 0.7353, 0.1469, 0.7353, 0.1469, 0.5975, 0.2848, 0.5975, 0.2848, 0.7353, 0.1469, 0.7353, 0.1469, 0.5975, 0.2848, 0.5975, 0.2848, 0.7353, 0.1469, 0.7353, 0.1469, 0.5975, 0.2848, 0.5975, 0.2848, 0.7353, 0.1469, 0.7353, 0.1469, 0.5975, 0.2848, 0.5975, 0.2848, 0.7353, 0.1469, 0.7353, 0.1469, 0.5975, 0.2848, 0.5975, 0.2848, 0.7353, 0.1469, 0.7353, 0.1469, 0.5975, 0.2848, 0.5975, 0.2848, 0.7353, 0.1469, 0.7353, 0.1469, 0.5975, 0.2848, 0.5975, 0.2848, 0.7353, 0.1469, 0.7353, 0.1469, 0.5975, 0.2848, 0.5975, 0.2848, 0.7353, 0.1469, 0.7353, 0.1469, 0.5975, 0.2848, 0.5975, 0.2848, 0.7353, 0.1469, 0.7353, 0.1469, 0.5975, 0.2848, 0.5975, 0.2848, 0.7353, 0.1469, 0.7353, 0.1469, 0.5975, 0.2848, 0.5975, 0.2848, 0.7353, 0.1469, 0.7353, 0.1469, 0.5975, 0.2848, 0.5975, 0.2848, 0.7353, 0.1469, 0.7353, 0.1469, 0.5975, 0.2848, 0.5975, 0.2848, 0.7353, 0.1469, 0.7353, 0.1469, 0.5975, 0.2848, 0.5975, 0.2848, 0.7353, 0.1469, 0.7353, 0.1469, 0.5975, 0.2848, 0.5975, 0.2848, 0.7353, 0.1469, 0.7353, 0.1469, 0.5975, 0.2848, 0.5975, 0.2848, 0.7353, 0.1469, 0.7353, 0.1469, 0.5975, 0.2848, 0.5975, 0.2848, 0.7353, 0.1469, 0.7353, 0.1469, 0.5975, 0.2848, 0.5975, 0.2848, 0.7353, 0.1469, 0.7353, 0.1469, 0.5975, 0.2848, 0.5975, 0.2848, 0.7353, 0.1469, 0.7353, 0.1469, 0.5975, 0.2848, 0.5975, 0.2848, 0.7353, 0.1469, 0.7353, 0.1469, 0.5975, 0.2848, 0.5975, 0.2848, 0.7353, 0.1469, 0.7353, 0.1469, 0.5975, 0.2848, 0.5975, 0.2848, 0.7353, 0.1469, 0.7353, 0.1469, 0.5975, 0.2848, 0.5975, 0.2848, 0.7353, 0.1469, 0.7353, 0.1469, 0.5975, 0.2848, 0.5975, 0.2848, 0.7353, 0.1469, 0.7353, 0.1469, 0.5975, 0.2848, 0.5975, 0.2848, 0.7353, 0.1469, 0.7353, 0.1469, 0.5975, 0.2848, 0.5975, 0.2848, 0.7353, 0.1469, 0.7353, 0.1469, 0.5975, 0.2848, 0.5975, 0.2848, 0.7353, 0.1469, 0.7353, 0.1469, 0.5975, 0.2848, 0.5975, 0.2848, 0.7353, 0.1469, 0.7353, 0.1469, 0.5975, 0.2848, 0.5975, 0.2848, 0.7353, 0.1469, 0.7353, 0.1469, 0.5975, 0.2848, 0.5975, 0.2848, 0.7353, 0.1469, 0.7353, 0.1469, 0.5975, 0.2848, 0.5975, 0.2848, 0.7353, 0.1469, 0.7353, 0.1469, 0.5975, 0.2848, 0.5975, 0.2848, 0.7353, 0.1469, 0.7353, 0.1469, 0.5975, 0.2848, 0.5975, 0.2848, 0.7353, 0.1469, 0.7353, 0.1469, 0.5975, 0.2848, 0.5975, 0.2848, 0.7353, 0.1469, 0.7353, 0.1469, 0.5975, 0.2848, 0.5975, 0.2848, 0.7353, 0.1469, 0.7353, 0.1469, 0.5975, 0.2848, 0.5975, 0.2848, 0.7353, 0.1469, 0.7353, 0.1469, 0.5975, 0.2848, 0.5975, 0.2848, 0.7353, 0.1469, 0.7353, 0.1469, 0.5975, 0.2848, 0.5975, 0.2848, 0.7353, 0.1469, 0.7353, 0.1469, 0.5975, 0.2848, 0.5975, 0.2848, 0.7353, 0.1469, 0.7353, 0.1469, 0.5975, 0.2848, 0.5975, 0.2848, 0.7353, 0.1469, 0.7353, 0.1469, 0.5975, 0.2848, 0.5975, 0.2848, 0.7353, 0.1469, 0.7353, 0.1469, 0.5975, 0.2848, 0.5975, 0.2848, 0.7353, 0.1469, 0.7353, 0.1469, 0.5975, 0.2848, 0.5975, 0.2848, 0.7353, 0.1469, 0.7353, 0.1469, 0.5975, 0.2848, 0.5975, 0.2848, 0.7353, 0.1469, 0.7353, 0.1469, 0.5975, 0.2848, 0.5975, 0.2848, 0.7353, 0.1469, 0.7353, 0.1469, 0.5975, 0.2848, 0.5975, 0.2848, 0.7353, 0.1469, 0.7353, 0.1469, 0.5975, 0.2848, 0.5975, 0.2848, 0.7353, 0.1469, 0.7353, 0.1469, 0.5975, 0.2848, 0.5975, 0.2848, 0.7353, 0.1469, 0.7353, 0.1469, 0.5975, 0.2848, 0.5975, 0.2848, 0.7353, 0.1469, 0.7353, 0.1469, 0.5975, 0.2848, 0.5975, 0.2848, 0.7353, 0.1469, 0.7353, 0.1469, 0.5975, 0.2848, 0.5975, 0.2848, 0.7353, 0.1469, 0.7353, 0.1469, 0.5975, 0.2848, 0.5975, 0.2848, 0.7353, 0.1469, 0.7353, 0.1469, 0.5975, 0.2848, 0.5975, 0.2848, 0.7353, 0.1469, 0.7353, 0.1469, 0.5975, 0.2848, 0.5975, 0.2848, 0.7353, 0.1469, 0.7353, 0.1469, 0.5975, 0.2848, 0.5975, 0.2848, 0.7353, 0.1469, 0.7353, 0.1469, 0.5975, 0.2848, 0.5975, 0.2827, 0.7415, 0.1432, 0.7427, 0.1418, 0.6059, 0.2811, 0.6048, 0.2827, 0.7415, 0.1432, 0.7427, 0.1418, 0.6059, 0.2811, 0.6048, 0.2827, 0.7415, 0.1432, 0.7427, 0.1418, 0.6059, 0.2811, 0.6048, 0.2827, 0.7415, 0.1432, 0.7427, 0.1418, 0.6059, 0.2811, 0.6048, 0.2827, 0.7415, 0.1432, 0.7427, 0.1418, 0.6059, 0.2811, 0.6048, 0.2827, 0.7415, 0.1432, 0.7427, 0.1418, 0.6059, 0.2811, 0.6048, 0.2827, 0.7415, 0.1432, 0.7427, 0.1418, 0.6059, 0.2811, 0.6048, 0.2848, 0.7353, 0.1469, 0.7353, 0.1469, 0.5975, 0.2848, 0.5975, 0.2848, 0.7353, 0.1469, 0.7353, 0.1469, 0.5975, 0.2848, 0.5975, 0.2848, 0.7353, 0.1469, 0.7353, 0.1469, 0.5975, 0.2848, 0.5975, 0.2848, 0.7353, 0.1469, 0.7353, 0.1469, 0.5975, 0.2848, 0.5975, 0.2848, 0.7353, 0.1469, 0.7353, 0.1469, 0.5975, 0.2848, 0.5975, 0.2848, 0.7353, 0.1469, 0.7353, 0.1469, 0.5975, 0.2848, 0.5975, 0.2848, 0.7353, 0.1469, 0.7353, 0.1469, 0.5975, 0.2848, 0.5975, 0.2848, 0.7353, 0.1469, 0.7353, 0.1469, 0.5975, 0.2848, 0.5975, 0.2848, 0.7353, 0.1469, 0.7353, 0.1469, 0.5975, 0.2848, 0.5975, 0.2848, 0.7353, 0.1469, 0.7353, 0.1469, 0.5975, 0.2848, 0.5975, 0.2827, 0.7415, 0.1432, 0.7427, 0.1418, 0.6059, 0.2811, 0.6048, 0.2827, 0.7415, 0.1432, 0.7427, 0.1418, 0.6059, 0.2811, 0.6048, 0.2827, 0.7415, 0.1432, 0.7427, 0.1418, 0.6059, 0.2811, 0.6048, 0.2827, 0.7415, 0.1432, 0.7427, 0.1418, 0.6059, 0.2811, 0.6048, 0.2827, 0.7415, 0.1432, 0.7427, 0.1418, 0.6059, 0.2811, 0.6048, 0.2827, 0.7415, 0.1432, 0.7427, 0.1418, 0.6059, 0.2811, 0.6048, 0.2827, 0.7415, 0.1432, 0.7427, 0.1418, 0.6059, 0.2811, 0.6048, 0.2848, 0.7353, 0.1469, 0.7353, 0.1469, 0.5975, 0.2848, 0.5975, 0.2848, 0.7353, 0.1469, 0.7353, 0.1469, 0.5975, 0.2848, 0.5975, 0.2848, 0.7353, 0.1469, 0.7353, 0.1469, 0.5975, 0.2848, 0.5975, 0.2848, 0.7353, 0.1469, 0.7353, 0.1469, 0.5975, 0.2848, 0.5975, 0.2848, 0.7353, 0.1469, 0.7353, 0.1469, 0.5975, 0.2848, 0.5975, 0.2848, 0.7353, 0.1469, 0.7353, 0.1469, 0.5975, 0.2848, 0.5975, 0.2848, 0.7353, 0.1469, 0.7353, 0.1469, 0.5975, 0.2848, 0.5975, 0.2827, 0.7415, 0.1432, 0.7427, 0.1418, 0.6059, 0.2811, 0.6048, 0.2848, 0.7353, 0.1469, 0.7353, 0.1469, 0.5975, 0.2848, 0.5975, 0.2848, 0.7353, 0.1469, 0.7353, 0.1469, 0.5975, 0.2848, 0.5975, 0.2848, 0.7353, 0.1469, 0.7353, 0.1469, 0.5975, 0.2848, 0.5975, 0.2848, 0.7353, 0.1469, 0.7353, 0.1469, 0.5975, 0.2848, 0.5975, 0.2848, 0.7353, 0.1469, 0.7353, 0.1469, 0.5975, 0.2848, 0.5975, 0.2848, 0.7353, 0.1469, 0.7353, 0.1469, 0.5975, 0.2848, 0.5975, 0.2848, 0.7353, 0.1469, 0.7353, 0.1469, 0.5975, 0.2848, 0.5975, 0.2848, 0.7353, 0.1469, 0.7353, 0.1469, 0.5975, 0.2848, 0.5975, 0.2848, 0.7353, 0.1469, 0.7353, 0.1469, 0.5975, 0.2848, 0.5975, 0.2848, 0.7353, 0.1469, 0.7353, 0.1469, 0.5975, 0.2848, 0.5975, 0.2848, 0.7353, 0.1469, 0.7353, 0.1469, 0.5975, 0.2848, 0.5975, 0.2848, 0.7353, 0.1469, 0.7353, 0.1469, 0.5975, 0.2848, 0.5975, 0.2848, 0.7353, 0.1469, 0.7353, 0.1469, 0.5975, 0.2848, 0.5975, 0.2848, 0.7353, 0.1469, 0.7353, 0.1469, 0.5975, 0.2848, 0.5975, 0.2848, 0.7353, 0.1469, 0.7353, 0.1469, 0.5975, 0.2848, 0.5975, 0.2848, 0.7353, 0.1469, 0.7353, 0.1469, 0.5975, 0.2848, 0.5975, 0.2848, 0.7353, 0.1469, 0.7353, 0.1469, 0.5975, 0.2848, 0.5975, 0.2848, 0.7353, 0.1469, 0.7353, 0.1469, 0.5975, 0.2848, 0.5975, 0.2848, 0.7353, 0.1469, 0.7353, 0.1469, 0.5975, 0.2848, 0.5975, 0.2848, 0.7353, 0.1469, 0.7353, 0.1469, 0.5975, 0.2848, 0.5975, 0.2848, 0.7353, 0.1469, 0.7353, 0.1469, 0.5975, 0.2848, 0.5975, 0.2848, 0.7353, 0.1469, 0.7353, 0.1469, 0.5975, 0.2848, 0.5975, 0.2848, 0.7353, 0.1469, 0.7353, 0.1469, 0.5975, 0.2848, 0.5975, 0.2848, 0.7353, 0.1469, 0.7353, 0.1469, 0.5975, 0.2848, 0.5975, 0.2848, 0.7353, 0.1469, 0.7353, 0.1469, 0.5975, 0.2848, 0.5975, 0.2848, 0.7353, 0.1469, 0.7353, 0.1469, 0.5975, 0.2848, 0.5975, 0.2848, 0.7353, 0.1469, 0.7353, 0.1469, 0.5975, 0.2848, 0.5975, 0.2848, 0.7353, 0.1469, 0.7353, 0.1469, 0.5975, 0.2848, 0.5975, 0.2848, 0.7353, 0.1469, 0.7353, 0.1469, 0.5975, 0.2848, 0.5975, 0.2848, 0.7353, 0.1469, 0.7353, 0.1469, 0.5975, 0.2848, 0.5975, 0.2848, 0.7353, 0.1469, 0.7353, 0.1469, 0.5975, 0.2848, 0.5975, 0.2848, 0.7353, 0.1469, 0.7353, 0.1469, 0.5975, 0.2848, 0.5975, 0.2848, 0.7353, 0.1469, 0.7353, 0.1469, 0.5975, 0.2848, 0.5975, 0.2827, 0.7415, 0.1432, 0.7427, 0.1418, 0.6059, 0.2811, 0.6048, 0.2827, 0.7415, 0.1432, 0.7427, 0.1418, 0.6059, 0.2811, 0.6048, 0.2827, 0.7415, 0.1432, 0.7427, 0.1418, 0.6059, 0.2811, 0.6048, 0.2827, 0.7415, 0.1432, 0.7427, 0.1418, 0.6059, 0.2811, 0.6048, 0.2848, 0.7353, 0.1469, 0.7353, 0.1469, 0.5975, 0.2848, 0.5975, 0.2848, 0.7353, 0.1469, 0.7353, 0.1469, 0.5975, 0.2848, 0.5975, 0.2848, 0.7353, 0.1469, 0.7353, 0.1469, 0.5975, 0.2848, 0.5975, 0.2848, 0.7353, 0.1469, 0.7353, 0.1469, 0.5975, 0.2848, 0.5975, 0.2848, 0.7353, 0.1469, 0.7353, 0.1469, 0.5975, 0.2848, 0.5975, 0.2848, 0.7353, 0.1469, 0.7353, 0.1469, 0.5975, 0.2848, 0.5975, 0.2827, 0.7415, 0.1432, 0.7427, 0.1418, 0.6059, 0.2811, 0.6048, 0.2827, 0.7415, 0.1432, 0.7427, 0.1418, 0.6059, 0.2811, 0.6048, 0.2827, 0.7415, 0.1432, 0.7427, 0.1418, 0.6059, 0.2811, 0.6048, 0.2827, 0.7415, 0.1432, 0.7427, 0.1418, 0.6059, 0.2811, 0.6048, 0.2827, 0.7415, 0.1432, 0.7427, 0.1418, 0.6059, 0.2811, 0.6048, 0.2848, 0.7353, 0.1469, 0.7353, 0.1469, 0.5975, 0.2848, 0.5975, 0.2848, 0.7353, 0.1469, 0.7353, 0.1469, 0.5975, 0.2848, 0.5975, 0.2848, 0.7353, 0.1469, 0.7353, 0.1469, 0.5975, 0.2848, 0.5975, 0.2848, 0.7353, 0.1469, 0.7353, 0.1469, 0.5975, 0.2848, 0.5975, 0.2848, 0.7353, 0.1469, 0.7353, 0.1469, 0.5975, 0.2848, 0.5975, 0.2848, 0.7353, 0.1469, 0.7353, 0.1469, 0.5975, 0.2848, 0.5975, 0.2848, 0.7353, 0.1469, 0.7353, 0.1469, 0.5975, 0.2848, 0.5975, 0.2848, 0.7353, 0.1469, 0.7353, 0.1469, 0.5975, 0.2848, 0.5975, 0.2827, 0.7415, 0.1432, 0.7427, 0.1418, 0.6059, 0.2827, 0.7415, 0.1432, 0.7427, 0.1418, 0.6059, 0.2827, 0.7415, 0.1432, 0.7427, 0.1418, 0.6059, 0.2827, 0.7415, 0.1432, 0.7427, 0.1418, 0.6059, 0.7819, 0.8119, 0.6424, 0.8131, 0.641, 0.6763, 0.7803, 0.6752, 0.2827, 0.7415, 0.1432, 0.7427, 0.1418, 0.6059, 0.2811, 0.6048, 0.7819, 0.8119, 0.6424, 0.8131, 0.641, 0.6763, 0.7803, 0.6752, 0.2827, 0.7415, 0.1432, 0.7427, 0.1418, 0.6059, 0.2811, 0.6048, 0.7819, 0.8119, 0.6424, 0.8131, 0.641, 0.6763, 0.7803, 0.6752, 0.2827, 0.7415, 0.1432, 0.7427, 0.1418, 0.6059, 0.2811, 0.6048, 0.7819, 0.8119, 0.6424, 0.8131, 0.641, 0.6763, 0.7803, 0.6752, 0.2827, 0.7415, 0.1432, 0.7427, 0.1418, 0.6059, 0.2811, 0.6048, 0.7819, 0.8119, 0.6424, 0.8131, 0.641, 0.6763, 0.7803, 0.6752, 0.2827, 0.7415, 0.1432, 0.7427, 0.1418, 0.6059, 0.2811, 0.6048, 0.7819, 0.8119, 0.6424, 0.8131, 0.641, 0.6763, 0.7803, 0.6752, 0.2827, 0.7415, 0.1432, 0.7427, 0.1418, 0.6059, 0.2811, 0.6048, 0.7819, 0.8119, 0.6424, 0.8131, 0.641, 0.6763, 0.7803, 0.6752, 0.2827, 0.7415, 0.1432, 0.7427, 0.1418, 0.6059, 0.2811, 0.6048, 0.7819, 0.8119, 0.6424, 0.8131, 0.641, 0.6763, 0.7803, 0.6752, 0.2827, 0.7415, 0.1432, 0.7427, 0.1418, 0.6059, 0.2811, 0.6048, 0.7819, 0.8119, 0.6424, 0.8131, 0.641, 0.6763, 0.7803, 0.6752, 0.2827, 0.7415, 0.1432, 0.7427, 0.1418, 0.6059, 0.2811, 0.6048, 0.7819, 0.8119, 0.6424, 0.8131, 0.641, 0.6763, 0.7803, 0.6752, 0.2827, 0.7415, 0.1432, 0.7427, 0.1418, 0.6059, 0.2811, 0.6048, 0.2848, 0.7353, 0.1469, 0.7353, 0.1469, 0.5975, 0.2848, 0.5975, 0.2848, 0.7353, 0.1469, 0.7353, 0.1469, 0.5975, 0.2848, 0.5975, 0.2848, 0.7353, 0.1469, 0.7353, 0.1469, 0.5975, 0.2848, 0.5975, 0.2848, 0.7353, 0.1469, 0.7353, 0.1469, 0.5975, 0.2848, 0.5975, 0.2848, 0.7353, 0.1469, 0.7353, 0.1469, 0.5975, 0.2848, 0.5975, 0.2848, 0.7353, 0.1469, 0.7353, 0.1469, 0.5975, 0.2848, 0.5975, 0.2848, 0.7353, 0.1469, 0.7353, 0.1469, 0.5975, 0.2848, 0.5975, 0.2848, 0.7353, 0.1469, 0.7353, 0.1469, 0.5975, 0.2848, 0.5975, 0.2848, 0.7353, 0.1469, 0.7353, 0.1469, 0.5975, 0.2848, 0.5975, 0.2848, 0.7353, 0.1469, 0.7353, 0.1469, 0.5975, 0.2848, 0.5975, 0.2848, 0.7353, 0.1469, 0.7353, 0.1469, 0.5975, 0.2848, 0.5975, 0.2848, 0.7353, 0.1469, 0.7353, 0.1469, 0.5975, 0.2848, 0.5975, 0.2848, 0.7353, 0.1469, 0.7353, 0.1469, 0.5975, 0.2848, 0.5975, 0.2848, 0.7353, 0.1469, 0.7353, 0.1469, 0.5975, 0.2848, 0.5975, 0.7859, 0.8337, 0.648, 0.8337, 0.648, 0.6959, 0.7859, 0.6959, 0.7859, 0.8337, 0.648, 0.8337, 0.648, 0.6959, 0.7859, 0.6959, 0.7859, 0.8337, 0.648, 0.8337, 0.648, 0.6959, 0.7859, 0.6959, 0.7859, 0.8337, 0.648, 0.8337, 0.648, 0.6959, 0.7859, 0.6959, 0.7859, 0.8337, 0.648, 0.8337, 0.648, 0.6959, 0.7859, 0.6959, 0.7859, 0.8337, 0.648, 0.8337, 0.648, 0.6959, 0.7859, 0.6959, 0.7859, 0.8337, 0.648, 0.8337, 0.648, 0.6959, 0.7859, 0.6959, 0.7859, 0.8337, 0.648, 0.8337, 0.648, 0.6959, 0.7859, 0.6959, 0.7859, 0.8337, 0.648, 0.8337, 0.648, 0.6959, 0.7859, 0.6959, 0.7859, 0.8337, 0.648, 0.8337, 0.648, 0.6959, 0.7859, 0.6959, 0.7859, 0.8337, 0.648, 0.8337, 0.648, 0.6959, 0.7859, 0.6959, 0.7859, 0.8337, 0.648, 0.8337, 0.648, 0.6959, 0.7859, 0.6959, 0.7859, 0.8337, 0.648, 0.8337, 0.648, 0.6959, 0.7859, 0.6959, 0.7859, 0.8337, 0.648, 0.8337, 0.648, 0.6959, 0.7859, 0.6959, 0.7859, 0.8337, 0.648, 0.8337, 0.648, 0.6959, 0.7859, 0.6959, 0.7859, 0.8337, 0.648, 0.8337, 0.648, 0.6959, 0.7859, 0.6959, 0.7859, 0.8337, 0.648, 0.8337, 0.648, 0.6959, 0.7859, 0.6959, 0.7859, 0.8337, 0.648, 0.8337, 0.648, 0.6959, 0.7859, 0.6959, 0.7859, 0.8337, 0.648, 0.8337, 0.648, 0.6959, 0.7859, 0.6959, 0.7859, 0.8337, 0.648, 0.8337, 0.648, 0.6959, 0.7859, 0.6959, 0.7859, 0.8337, 0.648, 0.8337, 0.648, 0.6959, 0.7859, 0.6959, 0.7859, 0.8337, 0.648, 0.8337, 0.648, 0.6959, 0.7859, 0.6959, 0.7859, 0.8337, 0.648, 0.8337, 0.648, 0.6959, 0.7859, 0.6959, 0.7859, 0.8337, 0.648, 0.8337, 0.648, 0.6959, 0.7859, 0.6959, 0.7379, 0.3257, 0.6, 0.3257, 0.6, 0.1879, 0.7379, 0.1879, 0.7379, 0.3257, 0.6, 0.3257, 0.6, 0.1879, 0.7379, 0.1879, 0.7379, 0.3257, 0.6, 0.3257, 0.6, 0.1879, 0.7379, 0.1879, 0.7379, 0.3257, 0.6, 0.3257, 0.6, 0.1879, 0.7379, 0.1879, 0.7379, 0.3257, 0.6, 0.3257, 0.6, 0.1879, 0.7379, 0.1879, 0.7379, 0.3257, 0.6, 0.3257, 0.6, 0.1879, 0.7379, 0.1879, 0.7379, 0.3257, 0.6, 0.3257, 0.6, 0.1879, 0.7379, 0.1879, 0.7379, 0.3257, 0.6, 0.3257, 0.6, 0.1879, 0.7379, 0.1879, 0.7379, 0.3257, 0.6, 0.3257, 0.6, 0.1879, 0.7379, 0.1879, 0.7379, 0.3257, 0.6, 0.3257, 0.6, 0.1879, 0.7379, 0.1879, 0.7379, 0.3257, 0.6, 0.3257, 0.6, 0.1879, 0.7379, 0.1879, 0.7379, 0.3257, 0.6, 0.3257, 0.6, 0.1879, 0.7379, 0.1879, 0.2489, 0.2489, 0.1111, 0.2489, 0.1111, 0.1111, 0.2489, 0.2489, 0.1111, 0.2489, 0.1111, 0.1111, 0.2489, 0.2489, 0.1111, 0.2489, 0.1111, 0.1111, 0.2489, 0.2489, 0.1111, 0.2489, 0.1111, 0.1111, 0.2489, 0.2489, 0.1111, 0.2489, 0.1111, 0.1111, 0.2489, 0.2489, 0.1111, 0.2489, 0.1111, 0.1111, 0.2489, 0.2489, 0.1111, 0.2489, 0.1111, 0.1111, 0.2489, 0.2489, 0.1111, 0.2489, 0.1111, 0.1111, 0.2489, 0.2489, 0.1111, 0.2489, 0.1111, 0.1111, 0.2489, 0.2489, 0.1111, 0.2489, 0.1111, 0.1111, 0.2489, 0.2489, 0.1111, 0.2489, 0.1111, 0.1111, 0.2489, 0.2489, 0.1111, 0.2489, 0.1111, 0.1111, 0.2489, 0.2489, 0.1111, 0.2489, 0.1111, 0.1111, 0.2489, 0.2489, 0.1111, 0.2489, 0.1111, 0.1111, 0.2489, 0.2489, 0.1111, 0.2489, 0.1111, 0.1111, 0.2489, 0.2489, 0.1111, 0.2489, 0.1111, 0.1111, 0.2489, 0.2489, 0.1111, 0.2489, 0.1111, 0.1111, 0.2489, 0.2489, 0.1111, 0.2489, 0.1111, 0.1111, 0.2489, 0.2489, 0.1111, 0.2489, 0.1111, 0.1111, 0.2489, 0.2489, 0.1111, 0.2489, 0.1111, 0.1111, 0.2489, 0.2489, 0.1111, 0.2489, 0.1111, 0.1111, 0.2489, 0.2489, 0.1111, 0.2489, 0.1111, 0.1111, 0.2489, 0.2489, 0.1111, 0.2489, 0.1111, 0.1111, 0.2489, 0.2489, 0.1111, 0.2489, 0.1111, 0.1111, 0.2489, 0.2489, 0.1111, 0.2489, 0.1111, 0.1111, 0.2489, 0.1111, 0.2489, 0.2489, 0.1111, 0.2489, 0.1111, 0.1111, 0.2489, 0.1111, 0.2489, 0.2489, 0.1111, 0.2489, 0.1111, 0.1111, 0.2489, 0.1111, 0.2489, 0.2489, 0.1111, 0.2489, 0.1111, 0.1111, 0.2489, 0.1111, 0.2489, 0.2489, 0.1111, 0.2489, 0.1111, 0.1111, 0.2489, 0.1111, 0.2489, 0.2489, 0.1111, 0.2489, 0.1111, 0.1111, 0.2489, 0.1111, 0.2489, 0.2489, 0.1111, 0.2489, 0.1111, 0.1111, 0.2489, 0.1111, 0.2489, 0.2489, 0.1111, 0.2489, 0.1111, 0.1111, 0.2489, 0.1111, 0.2489, 0.2489, 0.1111, 0.2489, 0.1111, 0.1111, 0.2489, 0.1111, 0.2489, 0.2489, 0.1111, 0.2489, 0.1111, 0.1111, 0.2489, 0.1111, 0.2489, 0.2489, 0.1111, 0.2489, 0.1111, 0.1111, 0.2489, 0.1111, 0.2489, 0.2489, 0.1111, 0.2489, 0.1111, 0.1111, 0.2489, 0.1111, 0.2515, 0.2515, 0.1136, 0.2515, 0.1136, 0.1136, 0.2515, 0.1136, 0.2515, 0.2515, 0.1136, 0.2515, 0.1136, 0.1136, 0.2515, 0.1136, 0.2515, 0.2515, 0.1136, 0.2515, 0.1136, 0.1136, 0.2515, 0.1136, 0.2515, 0.2515, 0.1136, 0.2515, 0.1136, 0.1136, 0.2515, 0.1136, 0.2515, 0.2515, 0.1136, 0.2515, 0.1136, 0.1136, 0.2515, 0.1136, 0.2515, 0.2515, 0.1136, 0.2515, 0.1136, 0.1136, 0.2515, 0.1136, 0.2515, 0.2515, 0.1136, 0.2515, 0.1136, 0.1136, 0.2515, 0.1136, 0.2515, 0.2515, 0.1136, 0.2515, 0.1136, 0.1136, 0.2515, 0.1136, 0.2515, 0.2515, 0.1136, 0.2515, 0.1136, 0.1136, 0.2515, 0.1136, 0.2515, 0.2515, 0.1136, 0.2515, 0.1136, 0.1136, 0.2515, 0.1136, 0.2515, 0.2515, 0.1136, 0.2515, 0.1136, 0.1136, 0.2515, 0.1136, 0.2515, 0.2515, 0.1136, 0.2515, 0.1136, 0.1136, 0.2515, 0.1136, 0.2515, 0.2515, 0.1136, 0.2515, 0.1136, 0.1136, 0.2515, 0.2515, 0.1136, 0.2515, 0.1136, 0.1136, 0.2515, 0.2515, 0.1136, 0.2515, 0.1136, 0.1136, 0.2515, 0.2515, 0.1136, 0.2515, 0.1136, 0.1136, 0.2515, 0.2515, 0.1136, 0.2515, 0.1136, 0.1136, 0.2515, 0.2515, 0.1136, 0.2515, 0.1136, 0.1136, 0.2515, 0.2515, 0.1136, 0.2515, 0.1136, 0.1136, 0.2515, 0.2515, 0.1136, 0.2515, 0.1136, 0.1136, 0.2515, 0.2515, 0.1136, 0.2515, 0.1136, 0.1136, 0.2515, 0.2515, 0.1136, 0.2515, 0.1136, 0.1136, 0.2515, 0.2515, 0.1136, 0.2515, 0.1136, 0.1136, 0.2515, 0.2515, 0.1136, 0.2515, 0.1136, 0.1136, 0.2515, 0.2515, 0.1136, 0.2515, 0.1136, 0.1136, 0.2515, 0.2515, 0.1136, 0.2515, 0.1136, 0.1136, 0.2515, 0.2515, 0.1136, 0.2515, 0.1136, 0.1136, 0.2515, 0.2515, 0.1136, 0.2515, 0.1136, 0.1136, 0.2515, 0.2515, 0.1136, 0.2515, 0.1136, 0.1136, 0.2515, 0.2515, 0.1136, 0.2515, 0.1136, 0.1136, 0.2515, 0.2515, 0.1136, 0.2515, 0.1136, 0.1136, 0.2515, 0.2515, 0.1136, 0.2515, 0.1136, 0.1136, 0.2515, 0.2515, 0.1136, 0.2515, 0.1136, 0.1136, 0.2515, 0.2515, 0.1136, 0.2515, 0.1136, 0.1136, 0.2515, 0.2515, 0.1136, 0.2515, 0.1136, 0.1136, 0.2515, 0.2515, 0.1136, 0.2515, 0.1136, 0.1136, 0.7819, 0.8119, 0.6424, 0.8131, 0.641, 0.6763, 0.7803, 0.6752, 0.2827, 0.7415, 0.1432, 0.7427, 0.1418, 0.6059, 0.2811, 0.6048, 0.7819, 0.8119, 0.6424, 0.8131, 0.641, 0.6763, 0.7803, 0.6752, 0.2827, 0.7415, 0.1432, 0.7427, 0.1418, 0.6059, 0.2811, 0.6048, 0.7819, 0.8119, 0.6424, 0.8131, 0.641, 0.6763, 0.7803, 0.6752, 0.2827, 0.7415, 0.1432, 0.7427, 0.1418, 0.6059, 0.2811, 0.6048, 0.7819, 0.8119, 0.6424, 0.8131, 0.641, 0.6763, 0.7803, 0.6752, 0.2827, 0.7415, 0.1432, 0.7427, 0.1418, 0.6059, 0.2811, 0.6048, 0.7819, 0.8119, 0.6424, 0.8131, 0.641, 0.6763, 0.7803, 0.6752, 0.2827, 0.7415, 0.1432, 0.7427, 0.1418, 0.6059, 0.2811, 0.6048, 0.7819, 0.8119, 0.6424, 0.8131, 0.641, 0.6763, 0.7803, 0.6752, 0.2827, 0.7415, 0.1432, 0.7427, 0.1418, 0.6059, 0.2811, 0.6048, 0.7819, 0.8119, 0.6424, 0.8131, 0.641, 0.6763, 0.7803, 0.6752, 0.2827, 0.7415, 0.1432, 0.7427, 0.1418, 0.6059, 0.2811, 0.6048, 0.7819, 0.8119, 0.6424, 0.8131, 0.641, 0.6763, 0.7803, 0.6752, 0.2827, 0.7415, 0.1432, 0.7427, 0.1418, 0.6059, 0.2811, 0.6048, 0.7819, 0.8119, 0.6424, 0.8131, 0.641, 0.6763, 0.7803, 0.6752, 0.2827, 0.7415, 0.1432, 0.7427, 0.1418, 0.6059, 0.2811, 0.6048, 0.2827, 0.7415, 0.1432, 0.7427, 0.1418, 0.6059, 0.2811, 0.6048, 0.7819, 0.8119, 0.6424, 0.8131, 0.641, 0.6763, 0.7803, 0.6752, 0.2848, 0.7353, 0.1469, 0.7353, 0.1469, 0.5975, 0.2848, 0.5975, 0.2848, 0.7353, 0.1469, 0.7353, 0.1469, 0.5975, 0.2848, 0.5975, 0.2848, 0.7353, 0.1469, 0.7353, 0.1469, 0.5975, 0.2848, 0.5975, 0.2848, 0.7353, 0.1469, 0.7353, 0.1469, 0.5975, 0.2848, 0.5975, 0.2848, 0.7353, 0.1469, 0.7353, 0.1469, 0.5975, 0.2848, 0.5975, 0.2848, 0.7353, 0.1469, 0.7353, 0.1469, 0.5975, 0.2848, 0.5975, 0.2848, 0.7353, 0.1469, 0.7353, 0.1469, 0.5975, 0.2848, 0.5975, 0.2848, 0.7353, 0.1469, 0.7353, 0.1469, 0.5975, 0.2848, 0.5975, 0.2848, 0.7353, 0.1469, 0.7353, 0.1469, 0.5975, 0.2848, 0.5975, 0.2848, 0.7353, 0.1469, 0.7353, 0.1469, 0.5975, 0.2848, 0.5975, 0.2848, 0.7353, 0.1469, 0.7353, 0.1469, 0.5975, 0.2848, 0.5975, 0.2848, 0.7353, 0.1469, 0.7353, 0.1469, 0.5975, 0.2848, 0.5975, 0.2848, 0.7353, 0.1469, 0.7353, 0.1469, 0.5975, 0.2848, 0.5975, 0.2848, 0.7353, 0.1469, 0.7353, 0.1469, 0.5975, 0.2848, 0.5975, 0.7859, 0.8337, 0.648, 0.8337, 0.648, 0.6959, 0.7859, 0.6959, 0.7859, 0.8337, 0.648, 0.8337, 0.648, 0.6959, 0.7859, 0.6959, 0.7859, 0.8337, 0.648, 0.8337, 0.648, 0.6959, 0.7859, 0.6959, 0.7859, 0.8337, 0.648, 0.8337, 0.648, 0.6959, 0.7859, 0.6959, 0.7859, 0.8337, 0.648, 0.8337, 0.648, 0.6959, 0.7859, 0.6959, 0.7859, 0.8337, 0.648, 0.8337, 0.648, 0.6959, 0.7859, 0.6959, 0.7859, 0.8337, 0.648, 0.8337, 0.648, 0.6959, 0.7859, 0.6959, 0.7859, 0.8337, 0.648, 0.8337, 0.648, 0.6959, 0.7859, 0.6959, 0.7859, 0.8337, 0.648, 0.8337, 0.648, 0.6959, 0.7859, 0.6959, 0.7859, 0.8337, 0.648, 0.8337, 0.648, 0.6959, 0.7859, 0.6959, 0.7859, 0.8337, 0.648, 0.8337, 0.648, 0.6959, 0.7859, 0.6959, 0.7859, 0.8337, 0.648, 0.8337, 0.648, 0.6959, 0.7859, 0.6959, 0.7859, 0.8337, 0.648, 0.8337, 0.648, 0.6959, 0.7859, 0.6959, 0.7859, 0.8337, 0.648, 0.8337, 0.648, 0.6959, 0.7859, 0.6959, 0.7859, 0.8337, 0.648, 0.8337, 0.648, 0.6959, 0.7859, 0.6959, 0.7859, 0.8337, 0.648, 0.8337, 0.648, 0.6959, 0.7859, 0.6959, 0.7859, 0.8337, 0.648, 0.8337, 0.648, 0.6959, 0.7859, 0.6959, 0.7859, 0.8337, 0.648, 0.8337, 0.648, 0.6959, 0.7859, 0.6959, 0.7859, 0.8337, 0.648, 0.8337, 0.648, 0.6959, 0.7859, 0.6959, 0.7859, 0.8337, 0.648, 0.8337, 0.648, 0.6959, 0.7859, 0.6959, 0.7859, 0.8337, 0.648, 0.8337, 0.648, 0.6959, 0.7859, 0.6959, 0.7859, 0.8337, 0.648, 0.8337, 0.648, 0.6959, 0.7859, 0.6959, 0.7379, 0.3257, 0.6, 0.3257, 0.6, 0.1879, 0.7379, 0.1879, 0.7859, 0.8337, 0.648, 0.8337, 0.648, 0.6959, 0.7859, 0.6959, 0.7379, 0.3257, 0.6, 0.3257, 0.6, 0.1879, 0.7379, 0.1879, 0.7859, 0.8337, 0.648, 0.8337, 0.648, 0.6959, 0.7859, 0.6959, 0.7819, 0.8119, 0.6424, 0.8131, 0.641, 0.6763, 0.7803, 0.6752, 0.7819, 0.8119, 0.6424, 0.8131, 0.641, 0.6763, 0.7803, 0.6752, 0.7819, 0.8119, 0.6424, 0.8131, 0.641, 0.6763, 0.7803, 0.6752, 0.7819, 0.8119, 0.6424, 0.8131, 0.641, 0.6763, 0.7803, 0.6752, 0.7819, 0.8119, 0.6424, 0.8131, 0.641, 0.6763, 0.6421, 0.812, 0.7819, 0.8119, 0.6424, 0.8131, 0.641, 0.6763, 0.6421, 0.812, 0.7819, 0.8119, 0.6424, 0.8131, 0.641, 0.6763, 0.6421, 0.812, 0.7819, 0.8119, 0.6424, 0.8131, 0.641, 0.6763, 0.6421, 0.812, 0.7819, 0.8119, 0.6424, 0.8131, 0.641, 0.6763, 0.7803, 0.6752, 0.7819, 0.8119, 0.6424, 0.8131, 0.641, 0.6763, 0.7803, 0.6752, 0.7819, 0.8119, 0.6424, 0.8131, 0.641, 0.6763, 0.7803, 0.6752, 0.7819, 0.8119, 0.6424, 0.8131, 0.641, 0.6763, 0.7803, 0.6752, 0.7819, 0.8119, 0.6424, 0.8131, 0.641, 0.6763, 0.7803, 0.6752, 0.7819, 0.8119, 0.6424, 0.8131, 0.641, 0.6763, 0.7803, 0.6752, 0.7819, 0.8119, 0.6424, 0.8131, 0.641, 0.6763, 0.7803, 0.6752, 0.7819, 0.8119, 0.6424, 0.8131, 0.641, 0.6763, 0.7803, 0.6752, 0.7819, 0.8119, 0.6424, 0.8131, 0.641, 0.6763, 0.7803, 0.6752, 0.7819, 0.8119, 0.6424, 0.8131, 0.641, 0.6763, 0.7803, 0.6752, 0.7819, 0.8119, 0.6424, 0.8131, 0.641, 0.6763, 0.7803, 0.6752, 0.7819, 0.8119, 0.6424, 0.8131, 0.641, 0.6763, 0.7803, 0.6752, 0.7819, 0.8119, 0.6424, 0.8131, 0.641, 0.6763, 0.7803, 0.6752, 0.7819, 0.8119, 0.6424, 0.8131, 0.641, 0.6763, 0.7803, 0.6752, 0.7819, 0.8119, 0.6424, 0.8131, 0.641, 0.6763, 0.7803, 0.6752, 0.7819, 0.8119, 0.6424, 0.8131, 0.641, 0.6763, 0.7803, 0.6752, 0.7819, 0.8119, 0.6424, 0.8131, 0.641, 0.6763, 0.7803, 0.6752, 0.7819, 0.8119, 0.6424, 0.8131, 0.641, 0.6763, 0.7803, 0.6752, 0.7819, 0.8119, 0.6424, 0.8131, 0.641, 0.6763, 0.7803, 0.6752, 0.7819, 0.8119, 0.6424, 0.8131, 0.641, 0.6763, 0.7803, 0.6752, 0.7744, 0.8089, 0.6365, 0.8089, 0.6365, 0.6711, 0.7744, 0.6711, 0.7723, 0.8151, 0.6328, 0.8163, 0.6314, 0.6795, 0.7707, 0.6784, 0.7744, 0.8089, 0.6365, 0.8089, 0.6365, 0.6711, 0.7744, 0.6711, 0.7744, 0.8089, 0.6365, 0.8089, 0.6365, 0.6711, 0.7744, 0.6711, 0.7723, 0.8151, 0.6328, 0.8163, 0.6314, 0.6795, 0.6325, 0.8152, 0.7744, 0.8089, 0.6365, 0.8089, 0.6365, 0.6711, 0.635, 0.8176, 0.7723, 0.8151, 0.6328, 0.8163, 0.6314, 0.6795, 0.6325, 0.8152, 0.7723, 0.8151, 0.6328, 0.8163, 0.6314, 0.6795, 0.6325, 0.8152, 0.7723, 0.8151, 0.6328, 0.8163, 0.6314, 0.6795, 0.7707, 0.6784, 0.7744, 0.8089, 0.6365, 0.8089, 0.6365, 0.6711, 0.7744, 0.6711, 0.7723, 0.8151, 0.6328, 0.8163, 0.6314, 0.6795, 0.7707, 0.6784, 0.7723, 0.8151, 0.6328, 0.8163, 0.6314, 0.6795, 0.7707, 0.6784, 0.7723, 0.8151, 0.6328, 0.8163, 0.6314, 0.6795, 0.7707, 0.6784, 0.7723, 0.8151, 0.6328, 0.8163, 0.6314, 0.6795, 0.7707, 0.6784, 0.7723, 0.8151, 0.6328, 0.8163, 0.6314, 0.6795, 0.7707, 0.6784, 0.7723, 0.8151, 0.6328, 0.8163, 0.6314, 0.6795, 0.7707, 0.6784, 0.7723, 0.8151, 0.6328, 0.8163, 0.6314, 0.6795, 0.7707, 0.6784, 0.7723, 0.8151, 0.6328, 0.8163, 0.6314, 0.6795, 0.7707, 0.6784, 0.7723, 0.8151, 0.6328, 0.8163, 0.6314, 0.6795, 0.7707, 0.6784, 0.7723, 0.8151, 0.6328, 0.8163, 0.6314, 0.6795, 0.7707, 0.6784, 0.7723, 0.8151, 0.6328, 0.8163, 0.6314, 0.6795, 0.7707, 0.6784, 0.7723, 0.8151, 0.6328, 0.8163, 0.6314, 0.6795, 0.7707, 0.6784, 0.7723, 0.8151, 0.6328, 0.8163, 0.6314, 0.6795, 0.7707, 0.6784, 0.7744, 0.8089, 0.6365, 0.8089, 0.6365, 0.6711, 0.7744, 0.6711, 0.7723, 0.8151, 0.6328, 0.8163, 0.6314, 0.6795, 0.7707, 0.6784, 0.7723, 0.8151, 0.6328, 0.8163, 0.6314, 0.6795, 0.7707, 0.6784, 0.7723, 0.8151, 0.6328, 0.8163, 0.6314, 0.6795, 0.7707, 0.6784, 0.7723, 0.8151, 0.6328, 0.8163, 0.6314, 0.6795, 0.7707, 0.6784, 0.7819, 0.8119, 0.6424, 0.8131, 0.641, 0.6763, 0.7803, 0.6752, 0.7819, 0.8119, 0.6424, 0.8131, 0.641, 0.6763, 0.7803, 0.6752, 0.7819, 0.8119, 0.6424, 0.8131, 0.641, 0.6763, 0.7803, 0.6752, 0.784, 0.8057, 0.6461, 0.8057, 0.6461, 0.6679, 0.784, 0.6679, 0.7819, 0.8119, 0.6424, 0.8131, 0.641, 0.6763, 0.6421, 0.812, 0.7819, 0.8119, 0.6424, 0.8131, 0.641, 0.6763, 0.6421, 0.812, 0.7819, 0.8119, 0.6424, 0.8131, 0.641, 0.6763, 0.6421, 0.812, 0.7819, 0.8119, 0.6424, 0.8131, 0.641, 0.6763, 0.6421, 0.812, 0.7819, 0.8119, 0.6424, 0.8131, 0.641, 0.6763, 0.7803, 0.6752, 0.7819, 0.8119, 0.6424, 0.8131, 0.641, 0.6763, 0.7803, 0.6752, 0.7819, 0.8119, 0.6424, 0.8131, 0.641, 0.6763, 0.7803, 0.6752, 0.7819, 0.8119, 0.6424, 0.8131, 0.641, 0.6763, 0.7803, 0.6752, 0.7819, 0.8119, 0.6424, 0.8131, 0.641, 0.6763, 0.7803, 0.6752, 0.7819, 0.8119, 0.6424, 0.8131, 0.641, 0.6763, 0.7803, 0.6752, 0.7819, 0.8119, 0.6424, 0.8131, 0.641, 0.6763, 0.7803, 0.6752, 0.7819, 0.8119, 0.6424, 0.8131, 0.641, 0.6763, 0.7803, 0.6752, 0.7819, 0.8119, 0.6424, 0.8131, 0.641, 0.6763, 0.7803, 0.6752, 0.7819, 0.8119, 0.6424, 0.8131, 0.641, 0.6763, 0.7803, 0.6752, 0.7819, 0.8119, 0.6424, 0.8131, 0.641, 0.6763, 0.7803, 0.6752, 0.7819, 0.8119, 0.6424, 0.8131, 0.641, 0.6763, 0.7803, 0.6752, 0.7819, 0.8119, 0.6424, 0.8131, 0.641, 0.6763, 0.7803, 0.6752, 0.7819, 0.8119, 0.6424, 0.8131, 0.641, 0.6763, 0.7803, 0.6752, 0.7819, 0.8119, 0.6424, 0.8131, 0.641, 0.6763, 0.7803, 0.6752, 0.7819, 0.8119, 0.6424, 0.8131, 0.641, 0.6763, 0.7803, 0.6752, 0.7819, 0.8119, 0.6424, 0.8131, 0.641, 0.6763, 0.7803, 0.6752, 0.7819, 0.8119, 0.6424, 0.8131, 0.641, 0.6763, 0.7803, 0.6752, 0.7819, 0.8119, 0.6424, 0.8131, 0.641, 0.6763, 0.7803, 0.6752, 0.7819, 0.8119, 0.6424, 0.8131, 0.641, 0.6763, 0.7803, 0.6752, 0.7819, 0.8119, 0.6424, 0.8131, 0.641, 0.6763, 0.7803, 0.6752, 0.7819, 0.8119, 0.6424, 0.8131, 0.641, 0.6763, 0.7803, 0.6752, 0.7819, 0.8119, 0.6424, 0.8131, 0.641, 0.6763, 0.7803, 0.6752, 0.7819, 0.8119, 0.6424, 0.8131, 0.641, 0.6763, 0.7803, 0.6752, 0.7819, 0.8119, 0.6424, 0.8131, 0.641, 0.6763, 0.6421, 0.812, 0.7819, 0.8119, 0.6424, 0.8131, 0.641, 0.6763, 0.6421, 0.812, 0.7819, 0.8119, 0.6424, 0.8131, 0.641, 0.6763, 0.6421, 0.812, 0.7819, 0.8119, 0.6424, 0.8131, 0.641, 0.6763, 0.6421, 0.812, 0.7819, 0.8119, 0.6424, 0.8131, 0.641, 0.6763, 0.7803, 0.6752, 0.7819, 0.8119, 0.6424, 0.8131, 0.641, 0.6763, 0.7803, 0.6752, 0.7819, 0.8119, 0.6424, 0.8131, 0.641, 0.6763, 0.7803, 0.6752, 0.7819, 0.8119, 0.6424, 0.8131, 0.641, 0.6763, 0.7803, 0.6752, 0.7819, 0.8119, 0.6424, 0.8131, 0.641, 0.6763, 0.7803, 0.6752, 0.7819, 0.8119, 0.6424, 0.8131, 0.641, 0.6763, 0.7803, 0.6752, 0.7819, 0.8119, 0.6424, 0.8131, 0.641, 0.6763, 0.7803, 0.6752, 0.7819, 0.8119, 0.6424, 0.8131, 0.641, 0.6763, 0.7803, 0.6752, 0.7819, 0.8119, 0.6424, 0.8131, 0.641, 0.6763, 0.7803, 0.6752, 0.7819, 0.8119, 0.6424, 0.8131, 0.641, 0.6763, 0.7803, 0.6752, 0.7819, 0.8119, 0.6424, 0.8131, 0.641, 0.6763, 0.7803, 0.6752, 0.7819, 0.8119, 0.6424, 0.8131, 0.641, 0.6763, 0.7803, 0.6752, 0.7819, 0.8119, 0.6424, 0.8131, 0.641, 0.6763, 0.7803, 0.6752, 0.7819, 0.8119, 0.6424, 0.8131, 0.641, 0.6763, 0.7803, 0.6752, 0.7819, 0.8119, 0.6424, 0.8131, 0.641, 0.6763, 0.7803, 0.6752, 0.7819, 0.8119, 0.6424, 0.8131, 0.641, 0.6763, 0.7803, 0.6752, 0.7819, 0.8119, 0.6424, 0.8131, 0.641, 0.6763, 0.7803, 0.6752, 0.7819, 0.8119, 0.6424, 0.8131, 0.641, 0.6763, 0.7803, 0.6752, 0.7819, 0.8119, 0.6424, 0.8131, 0.641, 0.6763, 0.7803, 0.6752, 0.7819, 0.8119, 0.6424, 0.8131, 0.641, 0.6763, 0.7803, 0.6752, 0.7819, 0.8119, 0.6424, 0.8131, 0.641, 0.6763, 0.7803, 0.6752, 0.7819, 0.8119, 0.6424, 0.8131, 0.641, 0.6763, 0.7803, 0.6752, 0.7819, 0.8119, 0.6424, 0.8131, 0.641, 0.6763, 0.7803, 0.6752, 0.7819, 0.8119, 0.6424, 0.8131, 0.641, 0.6763, 0.7803, 0.6752, 0.7819, 0.8119, 0.6424, 0.8131, 0.641, 0.6763, 0.6421, 0.812, 0.7819, 0.8119, 0.6424, 0.8131, 0.641, 0.6763, 0.6421, 0.812, 0.7819, 0.8119, 0.6424, 0.8131, 0.641, 0.6763, 0.6421, 0.812, 0.7819, 0.8119, 0.6424, 0.8131, 0.641, 0.6763, 0.6421, 0.812, 0.7819, 0.8119, 0.6424, 0.8131, 0.641, 0.6763, 0.7803, 0.6752, 0.7819, 0.8119, 0.6424, 0.8131, 0.641, 0.6763, 0.7803, 0.6752, 0.7819, 0.8119, 0.6424, 0.8131, 0.641, 0.6763, 0.7803, 0.6752, 0.7819, 0.8119, 0.6424, 0.8131, 0.641, 0.6763, 0.7803, 0.6752, 0.7819, 0.8119, 0.6424, 0.8131, 0.641, 0.6763, 0.7803, 0.6752, 0.7819, 0.8119, 0.6424, 0.8131, 0.641, 0.6763, 0.7803, 0.6752, 0.7819, 0.8119, 0.6424, 0.8131, 0.641, 0.6763, 0.7803, 0.6752, 0.7819, 0.8119, 0.6424, 0.8131, 0.641, 0.6763, 0.7803, 0.6752, 0.7819, 0.8119, 0.6424, 0.8131, 0.641, 0.6763, 0.7803, 0.6752, 0.7819, 0.8119, 0.6424, 0.8131, 0.641, 0.6763, 0.7803, 0.6752, 0.7819, 0.8119, 0.6424, 0.8131, 0.641, 0.6763, 0.7803, 0.6752, 0.7819, 0.8119, 0.6424, 0.8131, 0.641, 0.6763, 0.7803, 0.6752, 0.7819, 0.8119, 0.6424, 0.8131, 0.641, 0.6763, 0.7803, 0.6752, 0.7819, 0.8119, 0.6424, 0.8131, 0.641, 0.6763, 0.7803, 0.6752, 0.7819, 0.8119, 0.6424, 0.8131, 0.641, 0.6763, 0.7803, 0.6752, 0.7819, 0.8119, 0.6424, 0.8131, 0.641, 0.6763, 0.7803, 0.6752, 0.7819, 0.8119, 0.6424, 0.8131, 0.641, 0.6763, 0.7803, 0.6752, 0.7819, 0.8119, 0.6424, 0.8131, 0.641, 0.6763, 0.7803, 0.6752, 0.7819, 0.8119, 0.6424, 0.8131, 0.641, 0.6763, 0.7803, 0.6752, 0.7819, 0.8119, 0.6424, 0.8131, 0.641, 0.6763, 0.7803, 0.6752, 0.2827, 0.7415, 0.1432, 0.7427, 0.1418, 0.6059, 0.2811, 0.6048, 0.2827, 0.7415, 0.1432, 0.7427, 0.1418, 0.6059, 0.2811, 0.6048, 0.2827, 0.7415, 0.1432, 0.7427, 0.1418, 0.6059, 0.2811, 0.6048, 0.2827, 0.7415, 0.1432, 0.7427, 0.1418, 0.6059, 0.2811, 0.6048, 0.2827, 0.7415, 0.1432, 0.7427, 0.1418, 0.6059, 0.2811, 0.6048, 0.2827, 0.7415, 0.1432, 0.7427, 0.1418, 0.6059, 0.2811, 0.6048, 0.2827, 0.7415, 0.1432, 0.7427, 0.1418, 0.6059, 0.2811, 0.6048, 0.2827, 0.7415, 0.1432, 0.7427, 0.1418, 0.6059, 0.2811, 0.6048, 0.2827, 0.7415, 0.1432, 0.7427, 0.1418, 0.6059, 0.2811, 0.6048, 0.2827, 0.7415, 0.1432, 0.7427, 0.1418, 0.6059, 0.2811, 0.6048, 0.2827, 0.7415, 0.1432, 0.7427, 0.1418, 0.6059, 0.2811, 0.6048, 0.2827, 0.7415, 0.1432, 0.7427, 0.1418, 0.6059, 0.2811, 0.6048, 0.2827, 0.7415, 0.1432, 0.7427, 0.1418, 0.6059, 0.2811, 0.6048, 0.2827, 0.7415, 0.1432, 0.7427, 0.1418, 0.6059, 0.2811, 0.6048, 0.2827, 0.7415, 0.1432, 0.7427, 0.1418, 0.6059, 0.2811, 0.6048, 0.2827, 0.7415, 0.1432, 0.7427, 0.1418, 0.6059, 0.2811, 0.6048, 0.2827, 0.7415, 0.1432, 0.7427, 0.1418, 0.6059, 0.2811, 0.6048, 0.2827, 0.7415, 0.1432, 0.7427, 0.1418, 0.6059, 0.2811, 0.6048, 0.2827, 0.7415, 0.1432, 0.7427, 0.1418, 0.6059, 0.2811, 0.6048, 0.2827, 0.7415, 0.1432, 0.7427, 0.1418, 0.6059, 0.2811, 0.6048, 0.2827, 0.7415, 0.1432, 0.7427, 0.1418, 0.6059, 0.2811, 0.6048, 0.2827, 0.7415, 0.1432, 0.7427, 0.1418, 0.6059, 0.2811, 0.6048, 0.2827, 0.7415, 0.1432, 0.7427, 0.1418, 0.6059, 0.2811, 0.6048, 0.2827, 0.7415, 0.1432, 0.7427, 0.1418, 0.6059, 0.2811, 0.6048, 0.2827, 0.7415, 0.1432, 0.7427, 0.1418, 0.6059, 0.2811, 0.6048, 0.2827, 0.7415, 0.1432, 0.7427, 0.1418, 0.6059, 0.2811, 0.6048, 0.2827, 0.7415, 0.1432, 0.7427, 0.1418, 0.6059, 0.2811, 0.6048, 0.2827, 0.7415, 0.1432, 0.7427, 0.1418, 0.6059, 0.2811, 0.6048, 0.2827, 0.7415, 0.1432, 0.7427, 0.1418, 0.6059, 0.2811, 0.6048, 0.2827, 0.7415, 0.1432, 0.7427, 0.1418, 0.6059, 0.2811, 0.6048, 0.6189, 0.6509, 0.7731, 0.6509, 0.7731, 0.8051, 0.6189, 0.8051, 0.6189, 0.6509, 0.6189, 0.8051, 0.7731, 0.8051, 0.7731, 0.6509, 0.6189, 0.6509, 0.6189, 0.8051, 0.7731, 0.8051, 0.7731, 0.6509, 0.6189, 0.6509, 0.6189, 0.8051, 0.7731, 0.8051, 0.7731, 0.6509, 0.6189, 0.6509, 0.6189, 0.8051, 0.7731, 0.8051, 0.7731, 0.6509, 0.6189, 0.6509, 0.6189, 0.8051, 0.7731, 0.8051, 0.7731, 0.6509, 0.6189, 0.6509, 0.6189, 0.8051, 0.7731, 0.8051, 0.7731, 0.6509, 0.6189, 0.6509, 0.6189, 0.8051, 0.7731, 0.8051, 0.7731, 0.6509, 0.6189, 0.6509, 0.6189, 0.8051, 0.7731, 0.8051, 0.7731, 0.6509, 0.6189, 0.6509, 0.6189, 0.8051, 0.7731, 0.8051, 0.7731, 0.6509, 0.6189, 0.6509, 0.6189, 0.8051, 0.7731, 0.8051, 0.7731, 0.6509, 0.1151, 0.6182, 0.2693, 0.6182, 0.2693, 0.7723, 0.6189, 0.6509, 0.7731, 0.6509, 0.7731, 0.8051, 0.6189, 0.8051, 0.6189, 0.6509, 0.7731, 0.6509, 0.7731, 0.8051, 0.6189, 0.6509, 0.7731, 0.6509, 0.7731, 0.8051, 0.6189, 0.8051, 0.6189, 0.6509, 0.7731, 0.6509, 0.7731, 0.8051, 0.6189, 0.8051, 0.6189, 0.6509, 0.7731, 0.6509, 0.7731, 0.8051, 0.6189, 0.8051, 0.6189, 0.6509, 0.7731, 0.6509, 0.7731, 0.8051, 0.6189, 0.8051, 0.6189, 0.6509, 0.7731, 0.6509, 0.7731, 0.8051, 0.6189, 0.8051, 0.6189, 0.6509, 0.7731, 0.6509, 0.7731, 0.8051, 0.6189, 0.8051, 0.6189, 0.6509, 0.7731, 0.6509, 0.7731, 0.8051, 0.6189, 0.8051, 0.6189, 0.6509, 0.7731, 0.6509, 0.7731, 0.8051, 0.6189, 0.8051, 0.6189, 0.6509, 0.7731, 0.6509, 0.7731, 0.8051, 0.6189, 0.8051, 0.1151, 0.6182, 0.2693, 0.6182, 0.2693, 0.7723])
me_circle_001.materials.append(mat_material)
me_circle_001.use_remesh_preserve_volume = False
me_circle_001.use_remesh_preserve_attributes = False
me_circle_001.use_mirror_vertex_groups = False
me_circle_001.update()

# ---- objects
ob_circle = bpy.data.objects.new('Circle', me_circle_001)
ob_lamp_002 = bpy.data.objects.new('Lamp.002', light_lamp_001)
ob_lamp_001 = bpy.data.objects.new('Lamp.001', light_lamp)
ob_camera_001 = bpy.data.objects.new('Camera.001', cam_camera_004)
ob_camera_002 = bpy.data.objects.new('Camera.002', cam_camera_002)
ob_lamp = bpy.data.objects.new('Lamp', light_spot)
ob_camera = bpy.data.objects.new('Camera', cam_camera)

# ---- transforms, parenting, visibility, modifiers, constraints
ob_circle.location = (0.0, 0.1787, -5.0)
ob_circle.scale = (2.404, 1.525, 2.404)
ob_circle.lock_rotations_4d = False
ob_circle.empty_display_type = 'ARROWS'
ob_circle.lineart.crease_threshold = 0.0
_m = ob_circle.modifiers.new('Subsurf', 'SUBSURF')
_m.uv_smooth = 'PRESERVE_CORNERS'
_m.quality = 2
ob_lamp_002.location = (7.127, 0.7622, 6.648)
ob_lamp_002.lock_rotations_4d = False
ob_lamp_002.empty_display_type = 'ARROWS'
ob_lamp_002.lineart.crease_threshold = 0.0
ob_lamp_001.location = (-3.55, 5.572, 6.806)
ob_lamp_001.lock_rotations_4d = False
ob_lamp_001.empty_display_type = 'ARROWS'
ob_lamp_001.lineart.crease_threshold = 0.0
ob_camera_001.location = (0.9838, 10.7, 3.53)
ob_camera_001.rotation_euler = (1.142, 0.01315, 3.025)
ob_camera_001.lock_rotations_4d = False
ob_camera_001.empty_display_type = 'ARROWS'
ob_camera_001.lineart.crease_threshold = 0.0
ob_camera_002.location = (-0.3233, -14.51, 2.879)
ob_camera_002.rotation_euler = (-1.893, -3.134, 3.119)
ob_camera_002.lock_rotations_4d = False
ob_camera_002.empty_display_type = 'ARROWS'
ob_camera_002.lineart.crease_threshold = 0.0
ob_lamp.location = (-4.119, -4.656, 5.904)
ob_lamp.rotation_euler = (0.6503, 0.05522, 1.866)
ob_lamp.lock_rotations_4d = False
ob_lamp.empty_display_type = 'ARROWS'
ob_lamp.color = (0.0, 0.0, 0.0, 0.0)
ob_lamp.lineart.crease_threshold = 0.0
ob_camera.location = (8.137, -12.18, 7.085)
ob_camera.rotation_euler = (1.021, 0.0167, 0.5562)
ob_camera.lock_rotations_4d = False
ob_camera.empty_display_type = 'ARROWS'
ob_camera.color = (0.0, 0.0, 0.0, 0.0)
ob_camera.display_type = 'WIRE'
ob_camera.lineart.crease_threshold = 0.0

# ---- collection membership
col_collection_1.objects.link(ob_circle)
col_collection_2.objects.link(ob_lamp_002)
col_collection_2.objects.link(ob_lamp_001)
col_collection_2.objects.link(ob_camera_001)
col_collection_2.objects.link(ob_camera_002)
col_collection_2.objects.link(ob_lamp)
col_collection_2.objects.link(ob_camera)

# ---- scene / render settings (as saved in the file)
scene.camera = ob_camera
scene.frame_start = 1; scene.frame_end = 250; scene.frame_set(1)
scene.render.engine = 'BLENDER_EEVEE_NEXT'
scene.render.image_settings.file_format = 'JPEG'
scene.render.image_settings.color_mode = 'RGB'
scene.render.image_settings.compression = 90
scene.render.resolution_x = 800
scene.render.resolution_y = 600
scene.render.pixel_aspect_x = 100.0
scene.render.pixel_aspect_y = 100.0
scene.render.fps = 25
scene.render.dither_intensity = 0.0
scene.render.use_compositing = False
scene.render.use_sequencer = False
scene.render.bake_margin = 2
scene.render.bake_bias = 0.0
scene.render.use_stamp_time = False
scene.render.use_stamp_date = False
scene.render.use_stamp_frame = False
scene.render.use_stamp_camera = False
scene.render.use_stamp_scene = False
scene.render.use_stamp_filename = False
scene.render.use_stamp_render_time = False
scene.render.stamp_font_size = 0
scene.cycles.use_denoising = False
scene.cycles.samples = 10
scene.cycles.sampling_pattern = 'TABULATED_SOBOL'
scene.cycles.light_sampling_threshold = 0.0
scene.cycles.use_adaptive_sampling = False
scene.cycles.use_light_tree = False
scene.cycles.blur_glossy = 0.0
scene.cycles.volume_bounces = 1
scene.cycles.pixel_filter_type = 'GAUSSIAN'
scene.cycles.sample_clamp_indirect = 0.0
scene.view_settings.view_transform = 'Raw'
bpy.context.view_layer.update()
